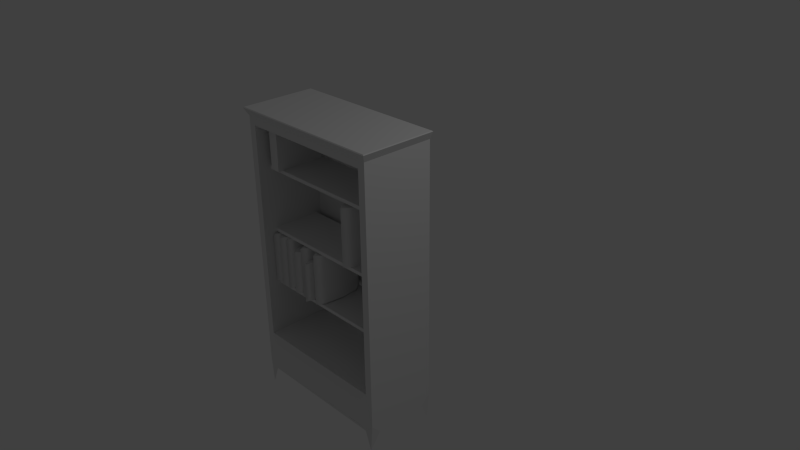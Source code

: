 # Source: bookshelf.blend  (saved by Blender 2.75.0; exported with 4.5.12 LTS)
import bpy
from mathutils import Matrix  # noqa: F401  (used for matrix-valued properties, if any)

bpy.ops.wm.read_factory_settings(use_empty=True)
scene = bpy.context.scene
scene.name = 'Scene'

# ---- collections
col_collection_1 = bpy.data.collections.new('Collection 1'); scene.collection.children.link(col_collection_1)

# ---- materials (node trees are filled in below, after node groups)
mat_bluteal = bpy.data.materials.new('bluteal')
mat_bluteal.alpha_threshold = 0.0
mat_bluteal.use_transparent_shadow = False
mat_bluteal.roughness = 0.5
mat_navy_blue = bpy.data.materials.new('navy_blue')
mat_navy_blue.alpha_threshold = 0.0
mat_navy_blue.use_transparent_shadow = False
mat_navy_blue.roughness = 0.5
mat_brownlips = bpy.data.materials.new('brownlips')
mat_brownlips.alpha_threshold = 0.0
mat_brownlips.use_transparent_shadow = False
mat_brownlips.roughness = 0.5
mat_emerald = bpy.data.materials.new('emerald')
mat_emerald.alpha_threshold = 0.0
mat_emerald.use_transparent_shadow = False
mat_emerald.roughness = 0.5
mat_bone = bpy.data.materials.new('bone')
mat_bone.alpha_threshold = 0.0
mat_bone.use_transparent_shadow = False
mat_bone.roughness = 0.5
mat_sapphire = bpy.data.materials.new('sapphire')
mat_sapphire.alpha_threshold = 0.0
mat_sapphire.use_transparent_shadow = False
mat_sapphire.roughness = 0.5
mat_tan = bpy.data.materials.new('tan')
mat_tan.alpha_threshold = 0.0
mat_tan.use_transparent_shadow = False
mat_tan.roughness = 0.5
mat_lime = bpy.data.materials.new('lime')
mat_lime.alpha_threshold = 0.0
mat_lime.use_transparent_shadow = False
mat_lime.roughness = 0.5
mat_bronze = bpy.data.materials.new('bronze')
mat_bronze.alpha_threshold = 0.0
mat_bronze.use_transparent_shadow = False
mat_bronze.roughness = 0.5
mat_ruby = bpy.data.materials.new('ruby')
mat_ruby.alpha_threshold = 0.0
mat_ruby.use_transparent_shadow = False
mat_ruby.roughness = 0.5

# ---- material node trees

# ---- world
world_world = bpy.data.worlds.new('World'); scene.world = world_world
world_world.color = (0.05088, 0.05088, 0.05088)
world_world.use_sun_shadow = False
world_world.sun_shadow_jitter_overblur = 0.0
world_world.cycles.sampling_method = 'MANUAL'
world_world.cycles.sample_map_resolution = 256

# ---- cameras
cam_camera = bpy.data.cameras.new('Camera')
cam_camera.clip_end = 100.0
cam_camera.lens = 35.0
cam_camera.sensor_width = 32.0
cam_camera.sensor_height = 18.0
cam_camera.ortho_scale = 7.314
cam_camera.dof.focus_distance = 0.0
cam_camera.dof.aperture_fstop = 128.0

# ---- lights
light_lamp = bpy.data.lights.new('Lamp', 'POINT')
light_lamp.transmission_factor = 0.0
light_lamp.cutoff_distance = 30.0
light_lamp.energy = 100.0
light_lamp.shadow_buffer_clip_start = 1.001
light_lamp.shadow_soft_size = 0.1
light_lamp.shadow_maximum_resolution = 0.006
light_lamp.use_absolute_resolution = True
light_lamp.cycles.use_multiple_importance_sampling = False

# ---- meshes
me_cylinder_3_1 = bpy.data.meshes.new('Cylinder_3_1')
me_cylinder_3_1.from_pydata([(-0.8271, -0.3861, 0.3233), (-0.8124, -0.3861, 0.5724), (-0.8626, -0.3861, 0.5724), (-0.8626, -0.3861, 0.2201), (-0.8982, -0.3861, 0.3233), (-0.9129, -0.3861, 0.5724), (-0.8982, -0.3861, 0.8216), (-0.8626, -0.3861, 0.9247), (-0.8271, -0.3861, 0.8216), (-0.8124, 0.2965, 0.5724), (-0.8271, 0.2965, 0.3233), (-0.8626, 0.2965, 0.2201), (-0.8982, 0.2965, 0.3233), (-0.9129, 0.2965, 0.5724), (-0.8982, 0.2965, 0.8216), (-0.8626, 0.2965, 0.9247), (-0.8271, 0.2965, 0.8216), (-0.8626, 0.2965, 0.5724)], [], [(0, 1, 2), (3, 0, 2), (4, 3, 2), (5, 4, 2), (6, 5, 2), (7, 6, 2), (8, 7, 2), (1, 8, 2), (9, 1, 0), (10, 0, 3), (11, 3, 4), (12, 4, 5), (13, 5, 6), (14, 6, 7), (15, 7, 8), (16, 8, 1), (9, 0, 10), (10, 3, 11), (11, 4, 12), (12, 5, 13), (13, 6, 14), (14, 7, 15), (15, 8, 16), (16, 1, 9), (17, 9, 10), (17, 10, 11), (17, 11, 12), (17, 12, 13), (17, 13, 14), (17, 14, 15), (17, 15, 16), (17, 16, 9)])
me_cylinder_3_1.polygons.foreach_set('use_smooth', [True] * 32)
_k = set([(0, 1), (0, 3), (1, 8), (3, 4), (4, 5), (5, 6), (6, 7), (7, 8), (9, 10), (9, 16), (10, 11), (11, 12), (12, 13), (13, 14), (14, 15), (15, 16)])
me_cylinder_3_1.attributes.new('sharp_edge', 'BOOLEAN', 'EDGE').data.foreach_set('value', [ (min(e.vertices), max(e.vertices)) in _k for e in me_cylinder_3_1.edges])
me_cylinder_3_1.materials.append(mat_bluteal)
me_cylinder_3_1.use_remesh_preserve_volume = False
me_cylinder_3_1.use_remesh_preserve_attributes = False
me_cylinder_3_1.use_mirror_vertex_groups = False
me_cylinder_3_1.update()
me_cylinder_3_1.normals_split_custom_set([tuple(v) for v in zip(*[iter([0.0, -1.0, 0.0, 0.0, -1.0, 0.0, 0.0, -1.0, 3.382e-08, 0.0, -1.0, 0.0, 0.0, -1.0, 0.0, 0.0, -1.0, 3.382e-08, 0.0, -1.0, 1.041e-08, 0.0, -1.0, 0.0, 0.0, -1.0, 3.382e-08, 0.0, -1.0, 7.435e-08, 0.0, -1.0, 1.041e-08, 0.0, -1.0, 3.382e-08, 0.0, -1.0, 0.0, 0.0, -1.0, 7.435e-08, 0.0, -1.0, 3.382e-08, 0.0, -1.0, 0.0, 0.0, -1.0, 0.0, 0.0, -1.0, 3.382e-08, 0.0, -1.0, 0.0, 0.0, -1.0, 0.0, 0.0, -1.0, 3.382e-08, 0.0, -1.0, 0.0, 0.0, -1.0, 0.0, 0.0, -1.0, 3.382e-08, 1.0, 0.0, 3.873e-07, 1.0, 0.0, -2.742e-06, 0.981, 0.0, -0.1942, 0.981, 0.0, -0.1942, 0.981, 0.0, -0.1942, -1.212e-05, 0.0, -1.0, 1.212e-05, 0.0, -1.0, -1.212e-05, 0.0, -1.0, -0.981, 0.0, -0.1942, -0.981, 0.0, -0.1942, -0.981, 0.0, -0.1942, -1.0, 0.0, 3.825e-07, -1.0, 0.0, -2.732e-06, -1.0, 0.0, 3.825e-07, -0.981, 0.0, 0.1942, -0.981, 0.0, 0.1942, -0.981, 0.0, 0.1942, 1.212e-05, 0.0, 1.0, -1.212e-05, 0.0, 1.0, 1.212e-05, 0.0, 1.0, 0.981, 0.0, 0.1942, 0.981, 0.0, 0.1942, 0.981, 0.0, 0.1942, 1.0, 0.0, -2.742e-06, 1.0, 0.0, 3.873e-07, 0.981, 0.0, -0.1942, 0.981, 0.0, -0.1942, 0.981, 0.0, -0.1942, -1.212e-05, 0.0, -1.0, 1.212e-05, 0.0, -1.0, 1.212e-05, 0.0, -1.0, -0.981, 0.0, -0.1942, -0.981, 0.0, -0.1942, -0.981, 0.0, -0.1942, -1.0, 0.0, 3.825e-07, -1.0, 0.0, -2.732e-06, -1.0, 0.0, -2.732e-06, -0.981, 0.0, 0.1942, -0.981, 0.0, 0.1942, -0.981, 0.0, 0.1942, 1.212e-05, 0.0, 1.0, -1.212e-05, 0.0, 1.0, -1.212e-05, 0.0, 1.0, 0.981, 0.0, 0.1942, 0.981, 0.0, 0.1942, 0.981, 0.0, 0.1942, 1.0, 0.0, -2.742e-06, 1.0, 0.0, 3.873e-07, 0.0, 1.0, -6.57e-13, 0.0, 1.0, 0.0, 0.0, 1.0, 0.0, 0.0, 1.0, -6.57e-13, 0.0, 1.0, 0.0, 0.0, 1.0, 0.0, 0.0, 1.0, -6.57e-13, 0.0, 1.0, 0.0, 0.0, 1.0, -5.203e-09, 0.0, 1.0, -6.57e-13, 0.0, 1.0, -5.203e-09, 0.0, 1.0, -1.535e-12, 0.0, 1.0, -6.57e-13, 0.0, 1.0, -1.535e-12, 0.0, 1.0, 5.203e-09, 0.0, 1.0, -6.57e-13, 0.0, 1.0, 5.203e-09, 0.0, 1.0, 0.0, 0.0, 1.0, -6.57e-13, 0.0, 1.0, 0.0, 0.0, 1.0, 0.0, 0.0, 1.0, -6.57e-13, 0.0, 1.0, 0.0, 0.0, 1.0, 0.0])] * 3)])
me_cylinder_3_4 = bpy.data.meshes.new('Cylinder_3_4')
me_cylinder_3_4.from_pydata([(-0.4017, -0.3899, 0.3233), (-0.378, -0.3899, 0.5724), (-0.4592, -0.3899, 0.5724), (-0.4592, -0.3899, 0.2201), (-0.5166, -0.3899, 0.3233), (-0.5404, -0.3899, 0.5724), (-0.5166, -0.3899, 0.8216), (-0.4592, -0.3899, 0.9247), (-0.4017, -0.3899, 0.8216), (-0.378, 0.1898, 0.5724), (-0.4017, 0.1898, 0.3233), (-0.4592, 0.1898, 0.2201), (-0.5166, 0.1898, 0.3233), (-0.5404, 0.1898, 0.5724), (-0.5166, 0.1898, 0.8216), (-0.4592, 0.1898, 0.9247), (-0.4017, 0.1898, 0.8216), (-0.4592, 0.1898, 0.5724)], [], [(0, 1, 2), (3, 0, 2), (4, 3, 2), (5, 4, 2), (6, 5, 2), (7, 6, 2), (8, 7, 2), (1, 8, 2), (9, 1, 0), (10, 0, 3), (11, 3, 4), (12, 4, 5), (13, 5, 6), (14, 6, 7), (15, 7, 8), (16, 8, 1), (9, 0, 10), (10, 3, 11), (11, 4, 12), (12, 5, 13), (13, 6, 14), (14, 7, 15), (15, 8, 16), (16, 1, 9), (17, 9, 10), (17, 10, 11), (17, 11, 12), (17, 12, 13), (17, 13, 14), (17, 14, 15), (17, 15, 16), (17, 16, 9)])
me_cylinder_3_4.polygons.foreach_set('use_smooth', [True] * 32)
_k = set([(0, 1), (0, 3), (1, 8), (3, 4), (4, 5), (5, 6), (6, 7), (7, 8), (9, 10), (9, 16), (10, 11), (11, 12), (12, 13), (13, 14), (14, 15), (15, 16)])
me_cylinder_3_4.attributes.new('sharp_edge', 'BOOLEAN', 'EDGE').data.foreach_set('value', [ (min(e.vertices), max(e.vertices)) in _k for e in me_cylinder_3_4.edges])
me_cylinder_3_4.materials.append(mat_navy_blue)
me_cylinder_3_4.use_remesh_preserve_volume = False
me_cylinder_3_4.use_remesh_preserve_attributes = False
me_cylinder_3_4.use_mirror_vertex_groups = False
me_cylinder_3_4.update()
me_cylinder_3_4.normals_split_custom_set([tuple(v) for v in zip(*[iter([0.0, -1.0, 0.0, 0.0, -1.0, 0.0, 0.0, -1.0, 0.0, 0.0, -1.0, 0.0, 0.0, -1.0, 0.0, 0.0, -1.0, 0.0, 0.0, -1.0, 0.0, 0.0, -1.0, 0.0, 0.0, -1.0, 0.0, 0.0, -1.0, 0.0, 0.0, -1.0, 0.0, 0.0, -1.0, 0.0, 0.0, -1.0, 0.0, 0.0, -1.0, 0.0, 0.0, -1.0, 0.0, 0.0, -1.0, 0.0, 0.0, -1.0, 0.0, 0.0, -1.0, 0.0, 0.0, -1.0, 0.0, 0.0, -1.0, 0.0, 0.0, -1.0, 0.0, 0.0, -1.0, 0.0, 0.0, -1.0, 0.0, 0.0, -1.0, 0.0, 1.0, 0.0, 2.764e-07, 1.0, 0.0, -4.105e-06, 0.9549, 0.0, -0.297, 0.9549, 0.0, -0.2969, 0.9549, 0.0, -0.297, 1.522e-05, 0.0, -1.0, 5.915e-05, 0.0, -1.0, 1.522e-05, 0.0, -1.0, -0.9549, 0.0, -0.297, -0.9549, 0.0, -0.297, -0.9549, 0.0, -0.297, -1.0, 0.0, 2.835e-07, -1.0, 0.0, -4.103e-06, -1.0, 0.0, 2.835e-07, -0.9549, 0.0, 0.297, -0.9549, 0.0, 0.297, -0.9549, 0.0, 0.297, 5.931e-05, 0.0, 1.0, 1.506e-05, 0.0, 1.0, 5.931e-05, 0.0, 1.0, 0.9549, 0.0, 0.2969, 0.9549, 0.0, 0.297, 0.9549, 0.0, 0.2969, 1.0, 0.0, -4.105e-06, 1.0, 0.0, 2.764e-07, 0.9549, 0.0, -0.297, 0.9549, 0.0, -0.2969, 0.9549, 0.0, -0.2969, 1.522e-05, 0.0, -1.0, 5.915e-05, 0.0, -1.0, 5.915e-05, 0.0, -1.0, -0.9549, 0.0, -0.297, -0.9549, 0.0, -0.297, -0.9549, 0.0, -0.297, -1.0, 0.0, 2.835e-07, -1.0, 0.0, -4.103e-06, -1.0, 0.0, -4.103e-06, -0.9549, 0.0, 0.297, -0.9549, 0.0, 0.297, -0.9549, 0.0, 0.297, 5.931e-05, 0.0, 1.0, 1.506e-05, 0.0, 1.0, 1.506e-05, 0.0, 1.0, 0.9549, 0.0, 0.2969, 0.9549, 0.0, 0.297, 0.9549, 0.0, 0.297, 1.0, 0.0, -4.105e-06, 1.0, 0.0, 2.764e-07, 0.0, 1.0, -9.805e-13, 0.0, 1.0, -8.571e-13, 0.0, 1.0, -5.427e-09, 0.0, 1.0, -9.805e-13, 0.0, 1.0, -5.427e-09, 0.0, 1.0, 0.0, 0.0, 1.0, -9.805e-13, 0.0, 1.0, 0.0, 0.0, 1.0, -1.085e-08, 0.0, 1.0, -9.805e-13, 0.0, 1.0, -1.085e-08, 0.0, 1.0, -1.714e-12, 0.0, 1.0, -9.805e-13, 0.0, 1.0, -1.714e-12, 0.0, 1.0, 1.085e-08, 0.0, 1.0, -9.805e-13, 0.0, 1.0, 1.085e-08, 0.0, 1.0, 0.0, 0.0, 1.0, -9.805e-13, 0.0, 1.0, 0.0, 0.0, 1.0, 5.426e-09, 0.0, 1.0, -9.805e-13, 0.0, 1.0, 5.426e-09, 0.0, 1.0, -8.571e-13])] * 3)])
me_cube_1 = bpy.data.meshes.new('Cube_1')
me_cube_1.from_pydata([(1.115, 1.994, 1.075), (1.115, 1.994, 0.07424), (-1.035, 1.994, 1.075), (-0.995, 1.884, 0.065), (1.075, 1.884, 0.065), (1.075, -1.588, 0.065), (1.022, -1.64, 0.065), (-0.8725, -1.71, 0.065), (0.9525, -1.71, 0.065), (1.075, -1.71, 0.1875), (1.075, -1.71, 0.9125), (0.9916, -1.71, 0.9959), (-0.9116, -1.71, 0.1041), (-0.995, -1.71, 0.9125), (-0.995, -1.71, 0.1875), (0.9525, -1.71, 1.035), (-0.8725, -1.71, 1.035), (-0.995, -1.588, 0.065), (1.075, -1.62, 1.003), (1.075, 1.884, 1.035), (1.075, -1.588, 1.035), (-0.995, -1.588, 1.035), (-0.995, 1.884, 1.035), (-0.995, -1.62, 0.09711), (0.975, -1.15, 0.135), (0.975, 1.784, 0.135), (-0.895, -1.15, 0.135), (-0.895, 1.784, 0.135), (-1.035, 1.994, 0.07424), (-0.8311, -1.61, 1.085), (0.9111, -1.61, 1.085), (0.9089, -1.612, 1.085), (-0.8113, -1.25, 1.085), (-0.8688, -1.572, 1.085), (0.9488, -1.572, 1.085), (0.8913, -1.25, 1.085), (-0.9905, -1.592, 1.035), (-0.895, 1.784, 1.035), (-0.9764, -1.606, 1.035), (-0.895, -1.15, 1.035), (0.975, -1.15, 1.035), (1.056, -1.606, 1.035), (0.975, 1.784, 1.035), (-0.9619, -1.964, 1.036), (1.042, -1.964, 1.036), (0.9796, -1.683, 1.035), (1.042, -1.964, 0.06727), (-0.9619, -1.964, 0.06727), (-1.045, 1.984, 1.085), (1.125, 1.984, 1.085), (-1.045, 1.984, 0.06424), (1.125, 1.984, 0.06424)], [], [(0, 1, 2), (3, 4, 5), (3, 5, 6), (7, 8, 9), (9, 10, 11), (11, 12, 7), (7, 9, 11), (13, 14, 12), (12, 11, 15), (15, 16, 13), (13, 12, 15), (17, 3, 6), (6, 8, 7), (17, 6, 7), (5, 4, 18), (18, 10, 9), (5, 18, 9), (4, 19, 20), (4, 20, 18), (21, 22, 23), (23, 14, 13), (21, 23, 13), (22, 3, 17), (22, 17, 23), (24, 25, 26), (25, 27, 26), (1, 28, 2), (29, 30, 31), (31, 32, 33), (29, 31, 33), (32, 31, 34), (32, 34, 35), (22, 21, 36), (22, 36, 37), (37, 36, 38), (37, 38, 39), (20, 19, 40), (20, 40, 41), (40, 19, 42), (19, 22, 42), (42, 22, 37), (39, 40, 26), (26, 40, 24), (37, 39, 27), (27, 39, 26), (40, 42, 24), (24, 42, 25), (42, 37, 25), (25, 37, 27), (16, 38, 43), (13, 16, 43), (21, 13, 43), (36, 21, 43), (38, 36, 43), (10, 18, 44), (11, 10, 44), (15, 11, 44), (45, 15, 44), (41, 45, 44), (20, 41, 44), (18, 20, 44), (5, 9, 46), (6, 5, 46), (8, 6, 46), (9, 8, 46), (17, 7, 47), (7, 12, 47), (12, 14, 47), (14, 23, 47), (23, 17, 47), (22, 19, 48), (48, 19, 49), (3, 22, 50), (50, 22, 48), (19, 4, 49), (49, 4, 51), (4, 3, 51), (51, 3, 50), (48, 49, 2), (2, 49, 0), (50, 48, 28), (28, 48, 2), (49, 51, 0), (0, 51, 1), (51, 50, 1), (1, 50, 28), (16, 15, 29), (29, 15, 30), (38, 16, 33), (33, 16, 29), (39, 38, 32), (32, 38, 33), (15, 45, 30), (30, 45, 31), (45, 41, 31), (31, 41, 34), (41, 40, 34), (34, 40, 35), (40, 39, 35), (35, 39, 32)])
me_cube_1.polygons.foreach_set('use_smooth', [True] * 100)
_k = set([(0, 1), (0, 2), (0, 49), (1, 28), (1, 51), (2, 28), (2, 48), (3, 4), (3, 17), (3, 22), (3, 50), (4, 5), (4, 19), (4, 51), (5, 6), (5, 9), (5, 46), (6, 8), (7, 8), (7, 12), (7, 17), (7, 47), (8, 9), (8, 46), (9, 10), (9, 46), (10, 11), (10, 18), (10, 44), (11, 15), (12, 14), (13, 14), (13, 16), (13, 21), (13, 43), (14, 23), (14, 47), (15, 16), (15, 30), (15, 44), (15, 45), (16, 29), (16, 38), (16, 43), (17, 23), (17, 47), (18, 20), (19, 20), (19, 22), (19, 49), (20, 41), (20, 44), (21, 22), (21, 36), (21, 43), (22, 48), (24, 25), (24, 26), (24, 40), (25, 27), (25, 42), (26, 27), (26, 39), (27, 37), (28, 50), (29, 30), (29, 31), (29, 33), (30, 31), (30, 45), (31, 34), (31, 45), (32, 33), (32, 35), (32, 39), (33, 38), (34, 35), (34, 41), (35, 40), (36, 38), (37, 39), (37, 42), (38, 39), (39, 40), (40, 41), (40, 42), (41, 45), (48, 49), (48, 50), (49, 51), (50, 51)])
me_cube_1.attributes.new('sharp_edge', 'BOOLEAN', 'EDGE').data.foreach_set('value', [ (min(e.vertices), max(e.vertices)) in _k for e in me_cube_1.edges])
me_cube_1.materials.append(mat_brownlips)
me_cube_1.use_remesh_preserve_volume = False
me_cube_1.use_remesh_preserve_attributes = False
me_cube_1.use_mirror_vertex_groups = False
me_cube_1.update()
me_cube_1.normals_split_custom_set([tuple(v) for v in zip(*[iter([0.0, 1.0, 0.0, 0.0, 1.0, 0.0, 0.0, 1.0, 0.0, 3.612e-11, 0.0, -1.0, 0.0, 0.0, -1.0, 2.456e-09, 0.0, -1.0, 3.612e-11, 0.0, -1.0, 2.456e-09, 0.0, -1.0, 1.245e-09, 0.0, -1.0, 0.0, -1.0, 9.759e-07, 0.0, -1.0, -4e-07, 0.0, -1.0, -1.227e-07, 0.0, -1.0, -1.227e-07, 0.0, -1.0, 0.0, 0.0, -1.0, 2.754e-07, 0.0, -1.0, 2.754e-07, 0.0, -1.0, 4.837e-07, 0.0, -1.0, 9.759e-07, 0.0, -1.0, 9.759e-07, 0.0, -1.0, -1.227e-07, 0.0, -1.0, 2.754e-07, 0.0, -1.0, 1.227e-07, 0.0, -1.0, 0.0, 0.0, -1.0, 4.837e-07, 0.0, -1.0, 4.837e-07, 0.0, -1.0, 2.754e-07, 0.0, -1.0, 5.587e-07, 0.0, -1.0, 5.587e-07, 0.0, -1.0, 4e-07, 0.0, -1.0, 1.227e-07, 0.0, -1.0, 1.227e-07, 0.0, -1.0, 4.837e-07, 0.0, -1.0, 5.587e-07, -1.247e-09, 0.0, -1.0, 3.612e-11, 0.0, -1.0, 1.245e-09, 0.0, -1.0, 1.245e-09, 0.0, -1.0, 0.0, 0.0, -1.0, -3.811e-09, 0.0, -1.0, -1.247e-09, 0.0, -1.0, 1.245e-09, 0.0, -1.0, -3.811e-09, 0.0, -1.0, 1.0, 0.0, 0.0, 1.0, -1.452e-09, 0.0, 1.0, -6.966e-08, 0.0, 1.0, -6.966e-08, 0.0, 1.0, 0.0, 0.0, 1.0, 0.0, 0.0, 1.0, 0.0, 0.0, 1.0, -6.966e-08, 0.0, 1.0, 0.0, 0.0, 1.0, -1.452e-09, 0.0, 1.0, 0.0, 0.0, 1.0, -1.848e-07, 0.0, 1.0, -1.452e-09, 0.0, 1.0, -1.848e-07, 0.0, 1.0, -6.966e-08, 0.0, -1.0, 6.852e-07, 0.0, -1.0, -6.169e-09, 0.0, -1.0, -5.881e-07, 0.0, -1.0, -5.881e-07, 0.0, -1.0, -1.819e-06, 0.0, -1.0, 1.963e-06, 0.0, -1.0, 6.852e-07, 0.0, -1.0, -5.881e-07, 0.0, -1.0, 1.963e-06, 0.0, -1.0, -6.169e-09, 0.0, -1.0, 0.0, 0.0, -1.0, -7.855e-07, 0.0, -1.0, -6.169e-09, 0.0, -1.0, -7.855e-07, 0.0, -1.0, -5.881e-07, 0.0, 0.0, 0.0, 1.0, 0.0, 0.0, 1.0, 0.0, 0.0, 1.0, 0.0, 0.0, 1.0, 0.0, 0.0, 1.0, 0.0, 0.0, 1.0, 0.0, 1.0, 0.0, 0.0, 1.0, 0.0, 0.0, 1.0, 0.0, 0.0, 0.0, -1.0, 0.0, 0.0, -1.0, 0.0, 0.0, -1.0, 1.636e-07, 0.0, 1.0, 2.71e-09, 0.0, 1.0, 0.0, 0.0, 1.0, 0.0, 0.0, 1.0, 1.636e-07, 0.0, 1.0, 0.0, 0.0, 1.0, 2.71e-09, 0.0, 1.0, 1.636e-07, 0.0, 1.0, 7.952e-08, 0.0, 1.0, 2.71e-09, 0.0, 1.0, 7.952e-08, 0.0, 1.0, 0.0, 0.0, 1.0, -6.564e-07, 0.0, 1.0, 3.567e-05, 0.0, 1.0, 5.2e-06, 0.0, 1.0, -6.564e-07, 0.0, 1.0, 5.2e-06, 0.0, 1.0, -6.857e-07, 0.0, 1.0, -6.857e-07, 0.0, 1.0, 5.2e-06, 0.0, 1.0, -4.282e-06, 0.0, 1.0, -6.857e-07, 0.0, 1.0, -4.282e-06, 0.0, 1.0, -4.989e-07, 0.0, 1.0, 0.0, 0.0, 1.0, 4.38e-07, 0.0, 1.0, 1.016e-08, 0.0, 1.0, 0.0, 0.0, 1.0, 1.016e-08, 0.0, 1.0, 0.0, 0.0, 1.0, 1.016e-08, 0.0, 1.0, 4.38e-07, 0.0, 1.0, 4.571e-07, 0.0, 1.0, 4.38e-07, 0.0, 1.0, -6.564e-07, 0.0, 1.0, 4.571e-07, 0.0, 1.0, 4.571e-07, 0.0, 1.0, -6.564e-07, 0.0, 1.0, -6.857e-07, 0.0, 1.0, 0.0, 1.0, 0.0, 0.0, 1.0, 0.0, 0.0, 1.0, 0.0, 0.0, 1.0, 0.0, 0.0, 1.0, 0.0, 0.0, 1.0, 0.0, 1.0, 0.0, 0.0, 1.0, 0.0, 0.0, 1.0, 0.0, 0.0, 1.0, 0.0, 0.0, 1.0, 0.0, 0.0, 1.0, 0.0, 0.0, -1.0, 0.0, 0.0, -1.0, 0.0, 0.0, -1.0, 0.0, 0.0, -1.0, 0.0, 0.0, -1.0, 0.0, 0.0, -1.0, 0.0, 0.0, 0.0, -1.0, 0.0, 0.0, -1.0, 0.0, 0.0, -1.0, 0.0, 0.0, -1.0, 0.0, 0.0, -1.0, 0.0, 0.0, -1.0, 0.0, 0.003645, 0.003646, 1.0, 0.003645, 0.003646, 1.0, 0.003645, 0.003646, 1.0, 0.6856, -0.245, -0.6856, 0.6856, -0.245, -0.6856, 0.6856, -0.245, -0.6856, -0.9924, -0.0871, 0.0871, -0.9924, -0.0871, 0.0871, -0.9924, -0.0871, 0.0871, 0.00364, 0.003645, 1.0, 0.003639, 0.003645, 1.0, 0.003645, 0.003646, 1.0, 0.003645, 0.003646, 1.0, 0.00364, 0.003645, 1.0, 0.003645, 0.003646, 1.0, 0.9924, -0.0871, 0.08711, 0.9924, -0.0871, 0.08709, 0.9924, -0.0871, 0.0871, -0.6856, -0.2451, -0.6855, -0.6855, -0.2451, -0.6856, -0.6855, -0.2451, -0.6855, -0.6856, -0.2451, -0.6855, -0.6856, -0.2451, -0.6855, -0.6855, -0.2451, -0.6855, -0.003645, 0.003646, 1.0, -0.003643, 0.003645, 1.0, -0.003645, 0.003646, 1.0, -0.003644, 0.003646, 1.0, -0.003645, 0.003646, 1.0, -0.003645, 0.003646, 1.0, -0.003643, 0.003646, 1.0, -0.003644, 0.003646, 1.0, -0.003645, 0.003646, 1.0, 0.9924, -0.0871, 0.08709, 0.9924, -0.0871, 0.08708, 0.9924, -0.0871, 0.0871, 0.9922, -0.08791, -0.08791, 0.9922, -0.08791, -0.08791, 0.9922, -0.08791, -0.08791, 0.00662, -0.00662, -1.0, 0.006619, -0.00662, -1.0, 0.00662, -0.00662, -1.0, 0.006621, -0.00662, -1.0, 0.00662, -0.00662, -1.0, 0.00662, -0.00662, -1.0, -0.6871, -0.2361, 0.6871, -0.6871, -0.2361, 0.6871, -0.6871, -0.2361, 0.6871, -0.00662, -0.00662, -1.0, -0.00662, -0.00662, -1.0, -0.00662, -0.00662, -1.0, 0.6872, -0.2361, 0.687, 0.6871, -0.2361, 0.6871, 0.6871, -0.2361, 0.6871, 0.6871, -0.2361, 0.6871, 0.6871, -0.2361, 0.6872, 0.6871, -0.2361, 0.6871, -0.9922, -0.08791, -0.08792, -0.9922, -0.08791, -0.08789, -0.9922, -0.08791, -0.08791, -0.9922, -0.08791, -0.08789, -0.9922, -0.08791, -0.08788, -0.9922, -0.08791, -0.08791, 0.0, -0.4472, 0.8944, 0.0, -0.4472, 0.8944, 0.0, -0.4472, 0.8944, 0.0, -0.4472, 0.8944, 0.0, -0.4472, 0.8944, 0.0, -0.4472, 0.8944, -0.8944, -0.4472, 0.0, -0.8944, -0.4472, 0.0, -0.8944, -0.4472, 0.0, -0.8944, -0.4472, 0.0, -0.8944, -0.4472, 0.0, -0.8944, -0.4472, 0.0, 0.8944, -0.4472, 0.0, 0.8944, -0.4472, 0.0, 0.8944, -0.4472, 0.0, 0.8944, -0.4472, 0.0, 0.8944, -0.4472, 0.0, 0.8944, -0.4472, 0.0, 0.0, -0.0076, -1.0, 0.0, -0.0076, -1.0, 0.0, -0.0076, -1.0, 0.0, -0.0076, -1.0, 0.0, -0.0076, -1.0, 0.0, -0.0076, -1.0, 0.0, 0.7071, 0.7071, 0.0, 0.7071, 0.7071, 0.0, 0.7071, 0.7071, 0.0, 0.7071, 0.7071, 0.0, 0.7071, 0.7071, 0.0, 0.7071, 0.7071, -0.7071, 0.7071, 0.0, -0.7071, 0.7071, 0.0, -0.7071, 0.7071, 0.0, -0.7071, 0.7071, 0.0, -0.7071, 0.7071, 0.0, -0.7071, 0.7071, 0.0, 0.7071, 0.7071, 0.0, 0.7071, 0.7071, 0.0, 0.7071, 0.7071, 0.0, 0.7071, 0.7071, 0.0, 0.7071, 0.7071, 0.0, 0.7071, 0.7071, 0.0, 0.0, 0.7071, -0.7071, 0.0, 0.7071, -0.7071, 0.0, 0.7071, -0.7071, 0.0, 0.7071, -0.7071, 0.0, 0.7071, -0.7071, 0.0, 0.7071, -0.7071, 0.0, -0.4472, 0.8944, 0.0, -0.4472, 0.8944, 0.0, -0.4472, 0.8944, 0.0, -0.4472, 0.8944, 0.0, -0.4472, 0.8944, 0.0, -0.4472, 0.8944, -0.3163, -0.3162, 0.8944, -0.3162, -0.3162, 0.8944, -0.3162, -0.3162, 0.8944, -0.3162, -0.3162, 0.8944, -0.3162, -0.3162, 0.8944, -0.3162, -0.3162, 0.8944, -0.4403, 0.07862, 0.8944, -0.4403, 0.07862, 0.8944, -0.4403, 0.07862, 0.8944, -0.4403, 0.07862, 0.8944, -0.4403, 0.07862, 0.8944, -0.4403, 0.07862, 0.8944, 0.3163, -0.3162, 0.8944, 0.3163, -0.3162, 0.8944, 0.3163, -0.3162, 0.8944, -0.3162, 0.3162, -0.8944, -0.3162, 0.3162, -0.8944, -0.3162, 0.3162, -0.8944, 0.3162, -0.3162, 0.8944, 0.3162, -0.3163, 0.8944, 0.3162, -0.3163, 0.8944, 0.3162, -0.3163, 0.8944, 0.3162, -0.3163, 0.8944, 0.3162, -0.3163, 0.8944, 0.4403, 0.07862, 0.8944, 0.4403, 0.07862, 0.8944, 0.4403, 0.07862, 0.8944, 0.4403, 0.07862, 0.8944, 0.4403, 0.07862, 0.8944, 0.4403, 0.07862, 0.8944, 0.0, 0.4472, 0.8944, 0.0, 0.4472, 0.8944, 0.0, 0.4472, 0.8944, 0.0, 0.4472, 0.8944, 0.0, 0.4472, 0.8944, 0.0, 0.4472, 0.8944])] * 3)])
me_cube_5 = bpy.data.meshes.new('Cube_5')
me_cube_5.from_pydata([(-0.6583, 1.216, 0.9117), (-0.7987, 1.216, 0.9117), (-0.7286, 1.216, 0.5753), (-0.6583, 1.216, 0.2388), (-0.7987, 1.216, 0.2388), (-0.6583, 1.545, 0.5753), (-0.6583, 1.874, 0.2388), (-0.6583, 1.874, 0.9117), (-0.7286, 1.545, 0.9117), (-0.7987, 1.874, 0.9117), (-0.7987, 1.545, 0.5753), (-0.7987, 1.874, 0.2388), (-0.7286, 1.874, 0.5753), (-0.7286, 1.545, 0.2388)], [], [(0, 1, 2), (3, 0, 2), (4, 3, 2), (1, 4, 2), (0, 3, 5), (3, 6, 5), (6, 7, 5), (7, 0, 5), (1, 0, 8), (0, 7, 8), (7, 9, 8), (9, 1, 8), (4, 1, 10), (1, 9, 10), (9, 11, 10), (11, 4, 10), (9, 7, 12), (7, 6, 12), (6, 11, 12), (11, 9, 12), (3, 4, 13), (4, 11, 13), (11, 6, 13), (6, 3, 13)])
me_cube_5.polygons.foreach_set('use_smooth', [True] * 24)
_k = set([(0, 1), (0, 3), (0, 7), (1, 4), (1, 9), (3, 4), (3, 6), (4, 11), (6, 7), (6, 11), (7, 9), (9, 11)])
me_cube_5.attributes.new('sharp_edge', 'BOOLEAN', 'EDGE').data.foreach_set('value', [ (min(e.vertices), max(e.vertices)) in _k for e in me_cube_5.edges])
me_cube_5.materials.append(mat_emerald)
me_cube_5.use_remesh_preserve_volume = False
me_cube_5.use_remesh_preserve_attributes = False
me_cube_5.use_mirror_vertex_groups = False
me_cube_5.update()
me_cube_5.normals_split_custom_set([tuple(v) for v in zip(*[iter([0.0, -1.0, 0.0, 0.0, -1.0, 0.0, 0.0, -1.0, 0.0, 0.0, -1.0, 0.0, 0.0, -1.0, 0.0, 0.0, -1.0, 0.0, 0.0, -1.0, 0.0, 0.0, -1.0, 0.0, 0.0, -1.0, 0.0, 0.0, -1.0, 0.0, 0.0, -1.0, 0.0, 0.0, -1.0, 0.0, 1.0, 6.634e-08, 0.0, 1.0, 6.634e-08, 0.0, 1.0, 0.0, 0.0, 1.0, 6.634e-08, 0.0, 1.0, -6.634e-08, 0.0, 1.0, 0.0, 0.0, 1.0, -6.634e-08, 0.0, 1.0, -6.634e-08, 0.0, 1.0, 0.0, 0.0, 1.0, -6.634e-08, 0.0, 1.0, 6.634e-08, 0.0, 1.0, 0.0, 0.0, 0.0, 0.0, 1.0, 0.0, 0.0, 1.0, 0.0, 0.0, 1.0, 0.0, 0.0, 1.0, 0.0, 0.0, 1.0, 0.0, 0.0, 1.0, 0.0, 0.0, 1.0, 0.0, 0.0, 1.0, 0.0, 0.0, 1.0, 0.0, 0.0, 1.0, 0.0, 0.0, 1.0, 0.0, 0.0, 1.0, -1.0, 0.0, 0.0, -1.0, 0.0, 0.0, -1.0, 0.0, 0.0, -1.0, 0.0, 0.0, -1.0, 0.0, 0.0, -1.0, 0.0, 0.0, -1.0, 0.0, 0.0, -1.0, 0.0, 0.0, -1.0, 0.0, 0.0, -1.0, 0.0, 0.0, -1.0, 0.0, 0.0, -1.0, 0.0, 0.0, 0.0, 1.0, 5.483e-07, 0.0, 1.0, 5.483e-07, 0.0, 1.0, 4.976e-14, 0.0, 1.0, 5.483e-07, 0.0, 1.0, -5.483e-07, 0.0, 1.0, 4.976e-14, 0.0, 1.0, -5.483e-07, 0.0, 1.0, -5.483e-07, 0.0, 1.0, 4.976e-14, 0.0, 1.0, -5.483e-07, 0.0, 1.0, 5.483e-07, 0.0, 1.0, 4.976e-14, 0.0, 0.0, -1.0, 0.0, 0.0, -1.0, 0.0, 0.0, -1.0, 0.0, 0.0, -1.0, 0.0, 0.0, -1.0, 0.0, 0.0, -1.0, 0.0, 0.0, -1.0, 0.0, 0.0, -1.0, 0.0, 0.0, -1.0, 0.0, 0.0, -1.0, 0.0, 0.0, -1.0, 0.0, 0.0, -1.0])] * 3)])
me_cube_1_1 = bpy.data.meshes.new('Cube_1_1')
me_cube_1_1.from_pydata([(1.021, 1.174, 0.8562), (-0.9135, 1.174, 0.8562), (0.05353, 1.174, 0.5312), (1.021, 1.174, 0.2061), (-0.9135, 1.174, 0.2061), (1.021, 1.197, 0.5312), (1.021, 1.22, 0.2061), (1.021, 1.22, 0.8562), (0.05353, 1.197, 0.8562), (-0.9135, 1.22, 0.8562), (-0.9135, 1.197, 0.5312), (-0.9135, 1.22, 0.2061), (0.05353, 1.22, 0.5312), (0.05353, 1.197, 0.2061)], [], [(0, 1, 2), (3, 0, 2), (4, 3, 2), (1, 4, 2), (0, 3, 5), (3, 6, 5), (6, 7, 5), (7, 0, 5), (1, 0, 8), (0, 7, 8), (7, 9, 8), (9, 1, 8), (4, 1, 10), (1, 9, 10), (9, 11, 10), (11, 4, 10), (9, 7, 12), (7, 6, 12), (6, 11, 12), (11, 9, 12), (3, 4, 13), (4, 11, 13), (11, 6, 13), (6, 3, 13)])
me_cube_1_1.polygons.foreach_set('use_smooth', [True] * 24)
_k = set([(0, 1), (0, 3), (0, 7), (1, 4), (1, 9), (3, 4), (3, 6), (4, 11), (6, 7), (6, 11), (7, 9), (9, 11)])
me_cube_1_1.attributes.new('sharp_edge', 'BOOLEAN', 'EDGE').data.foreach_set('value', [ (min(e.vertices), max(e.vertices)) in _k for e in me_cube_1_1.edges])
me_cube_1_1.materials.append(mat_brownlips)
me_cube_1_1.use_remesh_preserve_volume = False
me_cube_1_1.use_remesh_preserve_attributes = False
me_cube_1_1.use_mirror_vertex_groups = False
me_cube_1_1.update()
me_cube_1_1.normals_split_custom_set([tuple(v) for v in zip(*[iter([0.0, -1.0, 7.829e-08, 0.0, -1.0, 7.829e-08, 0.0, -1.0, 5.745e-12, 0.0, -1.0, -7.829e-08, 0.0, -1.0, 7.829e-08, 0.0, -1.0, 5.745e-12, 0.0, -1.0, -7.829e-08, 0.0, -1.0, -7.829e-08, 0.0, -1.0, 5.745e-12, 0.0, -1.0, 7.829e-08, 0.0, -1.0, -7.829e-08, 0.0, -1.0, 5.745e-12, 1.0, 1.792e-07, 0.0, 1.0, 1.792e-07, 0.0, 1.0, -1.115e-11, 0.0, 1.0, 1.792e-07, 0.0, 1.0, -1.792e-07, 0.0, 1.0, -1.115e-11, 0.0, 1.0, -1.792e-07, 0.0, 1.0, -1.792e-07, 0.0, 1.0, -1.115e-11, 0.0, 1.0, -1.792e-07, 0.0, 1.0, 1.792e-07, 0.0, 1.0, -1.115e-11, 0.0, 8.292e-08, 0.0, 1.0, -8.292e-08, 0.0, 1.0, -2.714e-14, 0.0, 1.0, -8.292e-08, 0.0, 1.0, -8.292e-08, 0.0, 1.0, -2.714e-14, 0.0, 1.0, -8.292e-08, 0.0, 1.0, 8.292e-08, 0.0, 1.0, -2.714e-14, 0.0, 1.0, 8.292e-08, 0.0, 1.0, 8.292e-08, 0.0, 1.0, -2.714e-14, 0.0, 1.0, -1.0, -1.792e-07, 0.0, -1.0, -1.792e-07, 0.0, -1.0, 1.115e-11, 0.0, -1.0, -1.792e-07, 0.0, -1.0, 1.792e-07, 0.0, -1.0, 1.115e-11, 0.0, -1.0, 1.792e-07, 0.0, -1.0, 1.792e-07, 0.0, -1.0, 1.115e-11, 0.0, -1.0, 1.792e-07, 0.0, -1.0, -1.792e-07, 0.0, -1.0, 1.115e-11, 0.0, 0.0, 1.0, 7.829e-08, 0.0, 1.0, 7.829e-08, 0.0, 1.0, 5.745e-12, 0.0, 1.0, 7.829e-08, 0.0, 1.0, -7.829e-08, 0.0, 1.0, 5.745e-12, 0.0, 1.0, -7.829e-08, 0.0, 1.0, -7.829e-08, 0.0, 1.0, 5.745e-12, 0.0, 1.0, -7.829e-08, 0.0, 1.0, 7.829e-08, 0.0, 1.0, 5.745e-12, -2.073e-08, 0.0, -1.0, 2.073e-08, 0.0, -1.0, -6.785e-15, 0.0, -1.0, 2.073e-08, 0.0, -1.0, 2.073e-08, 0.0, -1.0, -6.785e-15, 0.0, -1.0, 2.073e-08, 0.0, -1.0, -2.073e-08, 0.0, -1.0, -6.785e-15, 0.0, -1.0, -2.073e-08, 0.0, -1.0, -2.073e-08, 0.0, -1.0, -6.785e-15, 0.0, -1.0])] * 3)])
me_cube_1_3 = bpy.data.meshes.new('Cube_1_3')
me_cube_1_3.from_pydata([(1.021, -0.4423, 0.8562), (-0.9135, -0.4423, 0.8562), (0.05353, -0.4423, 0.5312), (1.021, -0.4423, 0.2061), (-0.9135, -0.4423, 0.2061), (1.021, -0.4194, 0.5312), (1.021, -0.3965, 0.2061), (1.021, -0.3965, 0.8562), (0.05353, -0.4194, 0.8562), (-0.9135, -0.3965, 0.8562), (-0.9135, -0.4194, 0.5312), (-0.9135, -0.3965, 0.2061), (0.05353, -0.3965, 0.5312), (0.05353, -0.4194, 0.2061)], [], [(0, 1, 2), (3, 0, 2), (4, 3, 2), (1, 4, 2), (0, 3, 5), (3, 6, 5), (6, 7, 5), (7, 0, 5), (1, 0, 8), (0, 7, 8), (7, 9, 8), (9, 1, 8), (4, 1, 10), (1, 9, 10), (9, 11, 10), (11, 4, 10), (9, 7, 12), (7, 6, 12), (6, 11, 12), (11, 9, 12), (3, 4, 13), (4, 11, 13), (11, 6, 13), (6, 3, 13)])
me_cube_1_3.polygons.foreach_set('use_smooth', [True] * 24)
_k = set([(0, 1), (0, 3), (0, 7), (1, 4), (1, 9), (3, 4), (3, 6), (4, 11), (6, 7), (6, 11), (7, 9), (9, 11)])
me_cube_1_3.attributes.new('sharp_edge', 'BOOLEAN', 'EDGE').data.foreach_set('value', [ (min(e.vertices), max(e.vertices)) in _k for e in me_cube_1_3.edges])
me_cube_1_3.materials.append(mat_brownlips)
me_cube_1_3.use_remesh_preserve_volume = False
me_cube_1_3.use_remesh_preserve_attributes = False
me_cube_1_3.use_mirror_vertex_groups = False
me_cube_1_3.update()
me_cube_1_3.normals_split_custom_set([tuple(v) for v in zip(*[iter([0.0, -1.0, 0.0, 0.0, -1.0, 0.0, 0.0, -1.0, 0.0, 0.0, -1.0, 0.0, 0.0, -1.0, 0.0, 0.0, -1.0, 0.0, 0.0, -1.0, 0.0, 0.0, -1.0, 0.0, 0.0, -1.0, 0.0, 0.0, -1.0, 0.0, 0.0, -1.0, 0.0, 0.0, -1.0, 0.0, 1.0, 1.792e-07, 0.0, 1.0, 1.792e-07, 0.0, 1.0, 8.739e-10, 0.0, 1.0, 1.792e-07, 0.0, 1.0, -1.792e-07, 0.0, 1.0, 8.739e-10, 0.0, 1.0, -1.792e-07, 0.0, 1.0, -1.792e-07, 0.0, 1.0, 8.739e-10, 0.0, 1.0, -1.792e-07, 0.0, 1.0, 1.792e-07, 0.0, 1.0, 8.739e-10, 0.0, -8.294e-08, 0.0, 1.0, 8.294e-08, 0.0, 1.0, 2.368e-14, 0.0, 1.0, 8.294e-08, 0.0, 1.0, 8.294e-08, 0.0, 1.0, 2.368e-14, 0.0, 1.0, 8.294e-08, 0.0, 1.0, -8.294e-08, 0.0, 1.0, 2.368e-14, 0.0, 1.0, -8.294e-08, 0.0, 1.0, -8.294e-08, 0.0, 1.0, 2.368e-14, 0.0, 1.0, -1.0, -1.792e-07, 0.0, -1.0, -1.792e-07, 0.0, -1.0, -8.739e-10, 0.0, -1.0, -1.792e-07, 0.0, -1.0, 1.792e-07, 0.0, -1.0, -8.739e-10, 0.0, -1.0, 1.792e-07, 0.0, -1.0, 1.792e-07, 0.0, -1.0, -8.739e-10, 0.0, -1.0, 1.792e-07, 0.0, -1.0, -1.792e-07, 0.0, -1.0, -8.739e-10, 0.0, 0.0, 1.0, 0.0, 0.0, 1.0, 0.0, 0.0, 1.0, 0.0, 0.0, 1.0, 0.0, 0.0, 1.0, 0.0, 0.0, 1.0, 0.0, 0.0, 1.0, 0.0, 0.0, 1.0, 0.0, 0.0, 1.0, 0.0, 0.0, 1.0, 0.0, 0.0, 1.0, 0.0, 0.0, 1.0, 0.0, 2.074e-08, 0.0, -1.0, -2.073e-08, 0.0, -1.0, 5.919e-15, 0.0, -1.0, -2.073e-08, 0.0, -1.0, -2.073e-08, 0.0, -1.0, 5.919e-15, 0.0, -1.0, -2.073e-08, 0.0, -1.0, 2.073e-08, 0.0, -1.0, 5.919e-15, 0.0, -1.0, 2.073e-08, 0.0, -1.0, 2.074e-08, 0.0, -1.0, 5.919e-15, 0.0, -1.0])] * 3)])
me_cube_2 = bpy.data.meshes.new('Cube_2')
me_cube_2.from_pydata([(0.01025, -0.02475, 0.09), (0.01025, -0.02475, 0.09), (0.01025, -0.02475, 0.09), (0.01025, -0.02475, 0.09), (0.01025, -0.02475, 0.09), (0.035, 0.0, 0.09), (0.05975, 0.02475, 0.09), (0.05975, 0.02475, 0.09), (0.035, 0.0, 0.09), (0.05975, 0.02475, 0.09), (0.035, 0.0, 0.09), (0.05975, 0.02475, 0.09), (0.05975, 0.02475, 0.09), (0.035, 0.0, 0.09)], [], [(0, 1, 2), (3, 0, 2), (4, 3, 2), (1, 4, 2), (0, 3, 5), (3, 6, 5), (6, 7, 5), (7, 0, 5), (1, 0, 8), (0, 7, 8), (7, 9, 8), (9, 1, 8), (4, 1, 10), (1, 9, 10), (9, 11, 10), (11, 4, 10), (9, 7, 12), (7, 6, 12), (6, 11, 12), (11, 9, 12), (3, 4, 13), (4, 11, 13), (11, 6, 13), (6, 3, 13)])
me_cube_2.polygons.foreach_set('use_smooth', [True] * 24)
me_cube_2.materials.append(mat_brownlips)
me_cube_2.use_remesh_preserve_volume = False
me_cube_2.use_remesh_preserve_attributes = False
me_cube_2.use_mirror_vertex_groups = False
me_cube_2.update()
me_cube_2.normals_split_custom_set([tuple(v) for v in zip(*[iter([0.0, 0.0, 1.0, 0.0, 0.0, 1.0, 0.0, 0.0, 1.0, 0.0, 0.0, 1.0, 0.0, 0.0, 1.0, 0.0, 0.0, 1.0, 0.0, 0.0, 1.0, 0.0, 0.0, 1.0, 0.0, 0.0, 1.0, 0.0, 0.0, 1.0, 0.0, 0.0, 1.0, 0.0, 0.0, 1.0, 0.0, 0.0, 1.0, 0.0, 0.0, 1.0, 0.0, 0.0, 0.0, 0.0, 0.0, 1.0, 0.0, 0.0, 1.0, 0.0, 0.0, 0.0, 0.0, 0.0, 1.0, 0.0, 0.0, 1.0, 0.0, 0.0, 0.0, 0.0, 0.0, 1.0, 0.0, 0.0, 1.0, 0.0, 0.0, 0.0, 0.0, 0.0, 1.0, 0.0, 0.0, 1.0, 0.0, 0.0, 0.0, 0.0, 0.0, 1.0, 0.0, 0.0, 1.0, 0.0, 0.0, 0.0, 0.0, 0.0, 1.0, 0.0, 0.0, 1.0, 0.0, 0.0, 0.0, 0.0, 0.0, 1.0, 0.0, 0.0, 1.0, 0.0, 0.0, 0.0, 0.0, 0.0, 1.0, 0.0, 0.0, 1.0, 0.0, 0.0, 0.0, 0.0, 0.0, 1.0, 0.0, 0.0, 1.0, 0.0, 0.0, 0.0, 0.0, 0.0, 1.0, 0.0, 0.0, 1.0, 0.0, 0.0, 0.0, 0.0, 0.0, 1.0, 0.0, 0.0, 1.0, 0.0, 0.0, 0.0, 0.0, 0.0, 1.0, 0.0, 0.0, 1.0, 0.0, 0.0, 1.0, 0.0, 0.0, 1.0, 0.0, 0.0, 1.0, 0.0, 0.0, 1.0, 0.0, 0.0, 1.0, 0.0, 0.0, 1.0, 0.0, 0.0, 1.0, 0.0, 0.0, 1.0, 0.0, 0.0, 1.0, 0.0, 0.0, 1.0, 0.0, 0.0, 1.0, 0.0, 0.0, 1.0, 0.0, 0.0, 0.0, 0.0, 0.0, 1.0, 0.0, 0.0, 1.0, 0.0, 0.0, 0.0, 0.0, 0.0, 1.0, 0.0, 0.0, 1.0, 0.0, 0.0, 0.0, 0.0, 0.0, 1.0, 0.0, 0.0, 1.0, 0.0, 0.0, 0.0])] * 3)])
me_cube_1_2 = bpy.data.meshes.new('Cube_1_2')
me_cube_1_2.from_pydata([(1.021, 0.3203, 0.8562), (-0.9135, 0.3203, 0.8562), (0.05353, 0.3203, 0.5312), (1.021, 0.3203, 0.2061), (-0.9135, 0.3203, 0.2061), (1.021, 0.3432, 0.5312), (1.021, 0.366, 0.2061), (1.021, 0.366, 0.8562), (0.05353, 0.3432, 0.8562), (-0.9135, 0.366, 0.8562), (-0.9135, 0.3432, 0.5312), (-0.9135, 0.366, 0.2061), (0.05353, 0.366, 0.5312), (0.05353, 0.3432, 0.2061)], [], [(0, 1, 2), (3, 0, 2), (4, 3, 2), (1, 4, 2), (0, 3, 5), (3, 6, 5), (6, 7, 5), (7, 0, 5), (1, 0, 8), (0, 7, 8), (7, 9, 8), (9, 1, 8), (4, 1, 10), (1, 9, 10), (9, 11, 10), (11, 4, 10), (9, 7, 12), (7, 6, 12), (6, 11, 12), (11, 9, 12), (3, 4, 13), (4, 11, 13), (11, 6, 13), (6, 3, 13)])
me_cube_1_2.polygons.foreach_set('use_smooth', [True] * 24)
_k = set([(0, 1), (0, 3), (0, 7), (1, 4), (1, 9), (3, 4), (3, 6), (4, 11), (6, 7), (6, 11), (7, 9), (9, 11)])
me_cube_1_2.attributes.new('sharp_edge', 'BOOLEAN', 'EDGE').data.foreach_set('value', [ (min(e.vertices), max(e.vertices)) in _k for e in me_cube_1_2.edges])
me_cube_1_2.materials.append(mat_brownlips)
me_cube_1_2.use_remesh_preserve_volume = False
me_cube_1_2.use_remesh_preserve_attributes = False
me_cube_1_2.use_mirror_vertex_groups = False
me_cube_1_2.update()
me_cube_1_2.normals_split_custom_set([tuple(v) for v in zip(*[iter([0.0, -1.0, 0.0, 0.0, -1.0, 0.0, 0.0, -1.0, 0.0, 0.0, -1.0, 0.0, 0.0, -1.0, 0.0, 0.0, -1.0, 0.0, 0.0, -1.0, 0.0, 0.0, -1.0, 0.0, 0.0, -1.0, 0.0, 0.0, -1.0, 0.0, 0.0, -1.0, 0.0, 0.0, -1.0, 0.0, 1.0, 1.792e-07, 0.0, 1.0, 1.792e-07, 0.0, 1.0, -8.739e-10, 0.0, 1.0, 1.792e-07, 0.0, 1.0, -1.792e-07, 0.0, 1.0, -8.739e-10, 0.0, 1.0, -1.792e-07, 0.0, 1.0, -1.792e-07, 0.0, 1.0, -8.739e-10, 0.0, 1.0, -1.792e-07, 0.0, 1.0, 1.792e-07, 0.0, 1.0, -8.739e-10, 0.0, -8.294e-08, 0.0, 1.0, 8.294e-08, 0.0, 1.0, 2.368e-14, 0.0, 1.0, 8.294e-08, 0.0, 1.0, 8.294e-08, 0.0, 1.0, 2.368e-14, 0.0, 1.0, 8.294e-08, 0.0, 1.0, -8.294e-08, 0.0, 1.0, 2.368e-14, 0.0, 1.0, -8.294e-08, 0.0, 1.0, -8.294e-08, 0.0, 1.0, 2.368e-14, 0.0, 1.0, -1.0, -1.792e-07, 0.0, -1.0, -1.792e-07, 0.0, -1.0, 8.739e-10, 0.0, -1.0, -1.792e-07, 0.0, -1.0, 1.792e-07, 0.0, -1.0, 8.739e-10, 0.0, -1.0, 1.792e-07, 0.0, -1.0, 1.792e-07, 0.0, -1.0, 8.739e-10, 0.0, -1.0, 1.792e-07, 0.0, -1.0, -1.792e-07, 0.0, -1.0, 8.739e-10, 0.0, 0.0, 1.0, -1.957e-08, 0.0, 1.0, -1.957e-08, 0.0, 1.0, -1.436e-12, 0.0, 1.0, -1.957e-08, 0.0, 1.0, 1.957e-08, 0.0, 1.0, -1.436e-12, 0.0, 1.0, 1.957e-08, 0.0, 1.0, 1.957e-08, 0.0, 1.0, -1.436e-12, 0.0, 1.0, 1.957e-08, 0.0, 1.0, -1.957e-08, 0.0, 1.0, -1.436e-12, 2.073e-08, 0.0, -1.0, -2.073e-08, 0.0, -1.0, 5.919e-15, 0.0, -1.0, -2.073e-08, 0.0, -1.0, -2.073e-08, 0.0, -1.0, 5.919e-15, 0.0, -1.0, -2.073e-08, 0.0, -1.0, 2.074e-08, 0.0, -1.0, 5.919e-15, 0.0, -1.0, 2.074e-08, 0.0, -1.0, 2.073e-08, 0.0, -1.0, 5.919e-15, 0.0, -1.0])] * 3)])
me_cylinder_3 = bpy.data.meshes.new('Cylinder_3')
me_cylinder_3.from_pydata([(0.5857, 0.3646, 0.3233), (0.6178, 0.3646, 0.5724), (0.5081, 0.3646, 0.5724), (0.5081, 0.3646, 0.2201), (0.4306, 0.3646, 0.3233), (0.3984, 0.3646, 0.5724), (0.4306, 0.3646, 0.8216), (0.5081, 0.3646, 0.9247), (0.5857, 0.3646, 0.8216), (0.6178, 1.128, 0.5724), (0.5857, 1.128, 0.3233), (0.5081, 1.128, 0.2201), (0.4306, 1.128, 0.3233), (0.3984, 1.128, 0.5724), (0.4306, 1.128, 0.8216), (0.5081, 1.128, 0.9247), (0.5857, 1.128, 0.8216), (0.5081, 1.128, 0.5724)], [], [(0, 1, 2), (3, 0, 2), (4, 3, 2), (5, 4, 2), (6, 5, 2), (7, 6, 2), (8, 7, 2), (1, 8, 2), (9, 1, 0), (10, 0, 3), (11, 3, 4), (12, 4, 5), (13, 5, 6), (14, 6, 7), (15, 7, 8), (16, 8, 1), (9, 0, 10), (10, 3, 11), (11, 4, 12), (12, 5, 13), (13, 6, 14), (14, 7, 15), (15, 8, 16), (16, 1, 9), (17, 9, 10), (17, 10, 11), (17, 11, 12), (17, 12, 13), (17, 13, 14), (17, 14, 15), (17, 15, 16), (17, 16, 9)])
me_cylinder_3.polygons.foreach_set('use_smooth', [True] * 32)
_k = set([(0, 1), (0, 3), (1, 8), (3, 4), (4, 5), (5, 6), (6, 7), (7, 8), (9, 10), (9, 16), (10, 11), (11, 12), (12, 13), (13, 14), (14, 15), (15, 16)])
me_cylinder_3.attributes.new('sharp_edge', 'BOOLEAN', 'EDGE').data.foreach_set('value', [ (min(e.vertices), max(e.vertices)) in _k for e in me_cylinder_3.edges])
me_cylinder_3.materials.append(mat_bone)
me_cylinder_3.use_remesh_preserve_volume = False
me_cylinder_3.use_remesh_preserve_attributes = False
me_cylinder_3.use_mirror_vertex_groups = False
me_cylinder_3.update()
me_cylinder_3.normals_split_custom_set([tuple(v) for v in zip(*[iter([0.0, -1.0, 0.0, 0.0, -1.0, 0.0, 0.0, -1.0, -2.753e-08, 0.0, -1.0, 0.0, 0.0, -1.0, 0.0, 0.0, -1.0, -2.753e-08, 0.0, -1.0, 2.233e-08, 0.0, -1.0, 0.0, 0.0, -1.0, -2.753e-08, 0.0, -1.0, -6.816e-08, 0.0, -1.0, 2.233e-08, 0.0, -1.0, -2.753e-08, 0.0, -1.0, -4.466e-08, 0.0, -1.0, -6.816e-08, 0.0, -1.0, -2.753e-08, 0.0, -1.0, 0.0, 0.0, -1.0, -4.466e-08, 0.0, -1.0, -2.753e-08, 0.0, -1.0, 0.0, 0.0, -1.0, 0.0, 0.0, -1.0, -2.753e-08, 0.0, -1.0, 0.0, 0.0, -1.0, 0.0, 0.0, -1.0, -2.753e-08, 1.0, 0.0, 8.035e-07, 1.0, 0.0, -5.926e-06, 0.9263, 0.0, -0.3769, 0.9263, 0.0, -0.3769, 0.9263, 0.0, -0.3769, 2.318e-05, 0.0, -1.0, 3.909e-05, 0.0, -1.0, 2.318e-05, 0.0, -1.0, -0.9263, 0.0, -0.3769, -0.9263, 0.0, -0.3769, -0.9263, 0.0, -0.3769, -1.0, 0.0, 7.987e-07, -1.0, 0.0, -5.935e-06, -1.0, 0.0, 7.987e-07, -0.9263, 0.0, 0.3769, -0.9263, 0.0, 0.3769, -0.9263, 0.0, 0.3769, 3.972e-05, 0.0, 1.0, 2.255e-05, 0.0, 1.0, 3.972e-05, 0.0, 1.0, 0.9263, 0.0, 0.3769, 0.9263, 0.0, 0.3769, 0.9263, 0.0, 0.3769, 1.0, 0.0, -5.926e-06, 1.0, 0.0, 8.035e-07, 0.9263, 0.0, -0.3769, 0.9263, 0.0, -0.3769, 0.9263, 0.0, -0.3769, 2.318e-05, 0.0, -1.0, 3.909e-05, 0.0, -1.0, 3.909e-05, 0.0, -1.0, -0.9263, 0.0, -0.3769, -0.9263, 0.0, -0.3769, -0.9263, 0.0, -0.3769, -1.0, 0.0, 7.987e-07, -1.0, 0.0, -5.935e-06, -1.0, 0.0, -5.935e-06, -0.9263, 0.0, 0.3769, -0.9263, 0.0, 0.3769, -0.9263, 0.0, 0.3769, 3.972e-05, 0.0, 1.0, 2.255e-05, 0.0, 1.0, 2.255e-05, 0.0, 1.0, 0.9263, 0.0, 0.3769, 0.9263, 0.0, 0.3769, 0.9263, 0.0, 0.3769, 1.0, 0.0, -5.926e-06, 1.0, 0.0, 8.035e-07, 0.0, 1.0, -1.728e-12, 0.0, 1.0, -5.024e-12, 0.0, 1.0, -4.467e-08, 0.0, 1.0, -1.728e-12, 0.0, 1.0, -4.467e-08, 0.0, 1.0, 0.0, 0.0, 1.0, -1.728e-12, 0.0, 1.0, 0.0, 0.0, 1.0, 0.0, 0.0, 1.0, -1.728e-12, 0.0, 1.0, 0.0, 0.0, 1.0, 0.0, 0.0, 1.0, -1.728e-12, 0.0, 1.0, 0.0, 0.0, 1.0, 0.0, 0.0, 1.0, -1.728e-12, 0.0, 1.0, 0.0, 0.0, 1.0, 0.0, 0.0, 1.0, -1.728e-12, 0.0, 1.0, 0.0, 0.0, 1.0, 4.466e-08, 0.0, 1.0, -1.728e-12, 0.0, 1.0, 4.466e-08, 0.0, 1.0, -5.024e-12])] * 3)])
me_cylinder_3_7 = bpy.data.meshes.new('Cylinder_3_7')
me_cylinder_3_7.from_pydata([(0.01316, -0.3861, 0.3233), (0.04097, -0.3861, 0.5724), (-0.05399, -0.3861, 0.5724), (-0.05399, -0.3861, 0.2201), (-0.1211, -0.3861, 0.3233), (-0.149, -0.3861, 0.5724), (-0.1211, -0.3861, 0.8216), (-0.05399, -0.3861, 0.9247), (0.01316, -0.3861, 0.8216), (0.04097, 0.2965, 0.5724), (0.01316, 0.2965, 0.3233), (-0.05399, 0.2965, 0.2201), (-0.1211, 0.2965, 0.3233), (-0.149, 0.2965, 0.5724), (-0.1211, 0.2965, 0.8216), (-0.05399, 0.2965, 0.9247), (0.01316, 0.2965, 0.8216), (-0.05399, 0.2965, 0.5724)], [], [(0, 1, 2), (3, 0, 2), (4, 3, 2), (5, 4, 2), (6, 5, 2), (7, 6, 2), (8, 7, 2), (1, 8, 2), (9, 1, 0), (10, 0, 3), (11, 3, 4), (12, 4, 5), (13, 5, 6), (14, 6, 7), (15, 7, 8), (16, 8, 1), (9, 0, 10), (10, 3, 11), (11, 4, 12), (12, 5, 13), (13, 6, 14), (14, 7, 15), (15, 8, 16), (16, 1, 9), (17, 9, 10), (17, 10, 11), (17, 11, 12), (17, 12, 13), (17, 13, 14), (17, 14, 15), (17, 15, 16), (17, 16, 9)])
me_cylinder_3_7.polygons.foreach_set('use_smooth', [True] * 32)
_k = set([(0, 1), (0, 3), (1, 8), (3, 4), (4, 5), (5, 6), (6, 7), (7, 8), (9, 10), (9, 16), (10, 11), (11, 12), (12, 13), (13, 14), (14, 15), (15, 16)])
me_cylinder_3_7.attributes.new('sharp_edge', 'BOOLEAN', 'EDGE').data.foreach_set('value', [ (min(e.vertices), max(e.vertices)) in _k for e in me_cylinder_3_7.edges])
me_cylinder_3_7.materials.append(mat_sapphire)
me_cylinder_3_7.use_remesh_preserve_volume = False
me_cylinder_3_7.use_remesh_preserve_attributes = False
me_cylinder_3_7.use_mirror_vertex_groups = False
me_cylinder_3_7.update()
me_cylinder_3_7.normals_split_custom_set([tuple(v) for v in zip(*[iter([0.0, -1.0, -4.407e-08, 0.0, -1.0, -5.861e-12, 0.0, -1.0, -2.126e-12, 0.0, -1.0, 0.0, 0.0, -1.0, -4.407e-08, 0.0, -1.0, -2.126e-12, 0.0, -1.0, 0.0, 0.0, -1.0, 0.0, 0.0, -1.0, -2.126e-12, 0.0, -1.0, 0.0, 0.0, -1.0, 0.0, 0.0, -1.0, -2.126e-12, 0.0, -1.0, 0.0, 0.0, -1.0, 0.0, 0.0, -1.0, -2.126e-12, 0.0, -1.0, 0.0, 0.0, -1.0, 0.0, 0.0, -1.0, -2.126e-12, 0.0, -1.0, 4.407e-08, 0.0, -1.0, 0.0, 0.0, -1.0, -2.126e-12, 0.0, -1.0, -5.861e-12, 0.0, -1.0, 4.407e-08, 0.0, -1.0, -2.126e-12, 1.0, 0.0, 7.35e-07, 1.0, 0.0, -5.15e-06, 0.9414, 0.0, -0.3373, 0.9414, 0.0, -0.3373, 0.9414, 0.0, -0.3373, -1.238e-05, 0.0, -1.0, 1.238e-05, 0.0, -1.0, -1.238e-05, 0.0, -1.0, -0.9414, 0.0, -0.3373, -0.9414, 0.0, -0.3373, -0.9414, 0.0, -0.3373, -1.0, 0.0, 7.302e-07, -1.0, 0.0, -5.145e-06, -1.0, 0.0, 7.302e-07, -0.9414, 0.0, 0.3373, -0.9414, 0.0, 0.3373, -0.9414, 0.0, 0.3373, 1.231e-05, 0.0, 1.0, -1.231e-05, 0.0, 1.0, 1.231e-05, 0.0, 1.0, 0.9414, 0.0, 0.3373, 0.9414, 0.0, 0.3373, 0.9414, 0.0, 0.3373, 1.0, 0.0, -5.15e-06, 1.0, 0.0, 7.35e-07, 0.9414, 0.0, -0.3373, 0.9414, 0.0, -0.3373, 0.9414, 0.0, -0.3373, -1.238e-05, 0.0, -1.0, 1.238e-05, 0.0, -1.0, 1.238e-05, 0.0, -1.0, -0.9414, 0.0, -0.3373, -0.9414, 0.0, -0.3373, -0.9414, 0.0, -0.3373, -1.0, 0.0, 7.302e-07, -1.0, 0.0, -5.145e-06, -1.0, 0.0, -5.145e-06, -0.9414, 0.0, 0.3373, -0.9414, 0.0, 0.3373, -0.9414, 0.0, 0.3373, 1.231e-05, 0.0, 1.0, -1.231e-05, 0.0, 1.0, -1.231e-05, 0.0, 1.0, 0.9414, 0.0, 0.3373, 0.9414, 0.0, 0.3373, 0.9414, 0.0, 0.3373, 1.0, 0.0, -5.15e-06, 1.0, 0.0, 7.35e-07, 0.0, 1.0, -5.315e-13, 0.0, 1.0, -2.93e-12, 0.0, 1.0, -2.204e-08, 0.0, 1.0, -5.315e-13, 0.0, 1.0, -2.204e-08, 0.0, 1.0, 0.0, 0.0, 1.0, -5.315e-13, 0.0, 1.0, 0.0, 0.0, 1.0, 1.102e-08, 0.0, 1.0, -5.315e-13, 0.0, 1.0, 1.102e-08, 0.0, 1.0, 1.463e-12, 0.0, 1.0, -5.315e-13, 0.0, 1.0, 1.463e-12, 0.0, 1.0, -1.102e-08, 0.0, 1.0, -5.315e-13, 0.0, 1.0, -1.102e-08, 0.0, 1.0, 0.0, 0.0, 1.0, -5.315e-13, 0.0, 1.0, 0.0, 0.0, 1.0, 2.203e-08, 0.0, 1.0, -5.315e-13, 0.0, 1.0, 2.203e-08, 0.0, 1.0, -2.93e-12])] * 3)])
me_cylinder_3_6 = bpy.data.meshes.new('Cylinder_3_6')
me_cylinder_3_6.from_pydata([(-0.1693, -0.3871, 0.5129), (-0.158, -0.3871, 0.7045), (-0.1966, -0.3871, 0.7045), (-0.1966, -0.3871, 0.4335), (-0.224, -0.3871, 0.5129), (-0.2353, -0.3871, 0.7045), (-0.224, -0.3871, 0.8962), (-0.1966, -0.3871, 0.9755), (-0.1693, -0.3871, 0.8962), (-0.158, 0.138, 0.7045), (-0.1693, 0.138, 0.5129), (-0.1966, 0.138, 0.4335), (-0.224, 0.138, 0.5129), (-0.2353, 0.138, 0.7045), (-0.224, 0.138, 0.8962), (-0.1966, 0.138, 0.9755), (-0.1693, 0.138, 0.8962), (-0.1966, 0.138, 0.7045)], [], [(0, 1, 2), (3, 0, 2), (4, 3, 2), (5, 4, 2), (6, 5, 2), (7, 6, 2), (8, 7, 2), (1, 8, 2), (9, 1, 0), (10, 0, 3), (11, 3, 4), (12, 4, 5), (13, 5, 6), (14, 6, 7), (15, 7, 8), (16, 8, 1), (9, 0, 10), (10, 3, 11), (11, 4, 12), (12, 5, 13), (13, 6, 14), (14, 7, 15), (15, 8, 16), (16, 1, 9), (17, 9, 10), (17, 10, 11), (17, 11, 12), (17, 12, 13), (17, 13, 14), (17, 14, 15), (17, 15, 16), (17, 16, 9)])
me_cylinder_3_6.polygons.foreach_set('use_smooth', [True] * 32)
_k = set([(0, 1), (0, 3), (1, 8), (3, 4), (4, 5), (5, 6), (6, 7), (7, 8), (9, 10), (9, 16), (10, 11), (11, 12), (12, 13), (13, 14), (14, 15), (15, 16)])
me_cylinder_3_6.attributes.new('sharp_edge', 'BOOLEAN', 'EDGE').data.foreach_set('value', [ (min(e.vertices), max(e.vertices)) in _k for e in me_cylinder_3_6.edges])
me_cylinder_3_6.materials.append(mat_tan)
me_cylinder_3_6.use_remesh_preserve_volume = False
me_cylinder_3_6.use_remesh_preserve_attributes = False
me_cylinder_3_6.use_mirror_vertex_groups = False
me_cylinder_3_6.update()
me_cylinder_3_6.normals_split_custom_set([tuple(v) for v in zip(*[iter([0.0, -1.0, 0.0, 0.0, -1.0, 1.256e-07, 0.0, -1.0, -1.951e-11, 0.0, -1.0, 0.0, 0.0, -1.0, 0.0, 0.0, -1.0, -1.951e-11, 0.0, -1.0, -1.759e-08, 0.0, -1.0, 0.0, 0.0, -1.0, -1.951e-11, 0.0, -1.0, -1.257e-07, 0.0, -1.0, -1.759e-08, 0.0, -1.0, -1.951e-11, 0.0, -1.0, 0.0, 0.0, -1.0, -1.257e-07, 0.0, -1.0, -1.951e-11, 0.0, -1.0, 0.0, 0.0, -1.0, 0.0, 0.0, -1.0, -1.951e-11, 0.0, -1.0, 1.759e-08, 0.0, -1.0, 0.0, 0.0, -1.0, -1.951e-11, 0.0, -1.0, 1.256e-07, 0.0, -1.0, 1.759e-08, 0.0, -1.0, -1.951e-11, 1.0, 0.0, 2.376e-09, 1.0, 0.0, -3.086e-06, 0.981, 0.0, -0.1942, 0.981, 0.0, -0.1942, 0.981, 0.0, -0.1942, -6.885e-05, 0.0, -1.0, -4.474e-05, 0.0, -1.0, -6.885e-05, 0.0, -1.0, -0.981, 0.0, -0.1941, -0.981, 0.0, -0.1941, -0.981, 0.0, -0.1941, -1.0, 0.0, 4.752e-09, -1.0, 0.0, -3.091e-06, -1.0, 0.0, 4.752e-09, -0.981, 0.0, 0.1942, -0.981, 0.0, 0.1942, -0.981, 0.0, 0.1942, -4.427e-05, 0.0, 1.0, -6.85e-05, 0.0, 1.0, -4.427e-05, 0.0, 1.0, 0.981, 0.0, 0.1942, 0.981, 0.0, 0.1942, 0.981, 0.0, 0.1942, 1.0, 0.0, -3.086e-06, 1.0, 0.0, 2.376e-09, 0.981, 0.0, -0.1942, 0.981, 0.0, -0.1942, 0.981, 0.0, -0.1942, -6.885e-05, 0.0, -1.0, -4.474e-05, 0.0, -1.0, -4.474e-05, 0.0, -1.0, -0.981, 0.0, -0.1941, -0.981, 0.0, -0.1941, -0.981, 0.0, -0.1941, -1.0, 0.0, 4.752e-09, -1.0, 0.0, -3.091e-06, -1.0, 0.0, -3.091e-06, -0.981, 0.0, 0.1942, -0.981, 0.0, 0.1942, -0.981, 0.0, 0.1942, -4.427e-05, 0.0, 1.0, -6.85e-05, 0.0, 1.0, -6.85e-05, 0.0, 1.0, 0.981, 0.0, 0.1942, 0.981, 0.0, 0.1942, 0.981, 0.0, 0.1942, 1.0, 0.0, -3.086e-06, 1.0, 0.0, 2.376e-09, 0.0, 1.0, 1.018e-14, 0.0, 1.0, 1.612e-12, 0.0, 1.0, 4.397e-09, 0.0, 1.0, 1.018e-14, 0.0, 1.0, 4.397e-09, 0.0, 1.0, 0.0, 0.0, 1.0, 1.018e-14, 0.0, 1.0, 0.0, 0.0, 1.0, -4.397e-09, 0.0, 1.0, 1.018e-14, 0.0, 1.0, -4.397e-09, 0.0, 1.0, -1.582e-12, 0.0, 1.0, 1.018e-14, 0.0, 1.0, -1.582e-12, 0.0, 1.0, 4.396e-09, 0.0, 1.0, 1.018e-14, 0.0, 1.0, 4.396e-09, 0.0, 1.0, 0.0, 0.0, 1.0, 1.018e-14, 0.0, 1.0, 0.0, 0.0, 1.0, -4.396e-09, 0.0, 1.0, 1.018e-14, 0.0, 1.0, -4.396e-09, 0.0, 1.0, 1.612e-12])] * 3)])
me_cylinder_3_3 = bpy.data.meshes.new('Cylinder_3_3')
me_cylinder_3_3.from_pydata([(-0.5648, -0.3861, 0.3233), (-0.5501, -0.3861, 0.5724), (-0.6004, -0.3861, 0.5724), (-0.6004, -0.3861, 0.2201), (-0.6359, -0.3861, 0.3233), (-0.6506, -0.3861, 0.5724), (-0.6359, -0.3861, 0.8216), (-0.6004, -0.3861, 0.9247), (-0.5648, -0.3861, 0.8216), (-0.5501, 0.3145, 0.5724), (-0.5648, 0.3145, 0.3233), (-0.6004, 0.3145, 0.2201), (-0.6359, 0.3145, 0.3233), (-0.6506, 0.3145, 0.5724), (-0.6359, 0.3145, 0.8216), (-0.6004, 0.3145, 0.9247), (-0.5648, 0.3145, 0.8216), (-0.6004, 0.3145, 0.5724)], [], [(0, 1, 2), (3, 0, 2), (4, 3, 2), (5, 4, 2), (6, 5, 2), (7, 6, 2), (8, 7, 2), (1, 8, 2), (9, 1, 0), (10, 0, 3), (11, 3, 4), (12, 4, 5), (13, 5, 6), (14, 6, 7), (15, 7, 8), (16, 8, 1), (9, 0, 10), (10, 3, 11), (11, 4, 12), (12, 5, 13), (13, 6, 14), (14, 7, 15), (15, 8, 16), (16, 1, 9), (17, 9, 10), (17, 10, 11), (17, 11, 12), (17, 12, 13), (17, 13, 14), (17, 14, 15), (17, 15, 16), (17, 16, 9)])
me_cylinder_3_3.polygons.foreach_set('use_smooth', [True] * 32)
_k = set([(0, 1), (0, 3), (1, 8), (3, 4), (4, 5), (5, 6), (6, 7), (7, 8), (9, 10), (9, 16), (10, 11), (11, 12), (12, 13), (13, 14), (14, 15), (15, 16)])
me_cylinder_3_3.attributes.new('sharp_edge', 'BOOLEAN', 'EDGE').data.foreach_set('value', [ (min(e.vertices), max(e.vertices)) in _k for e in me_cylinder_3_3.edges])
me_cylinder_3_3.materials.append(mat_lime)
me_cylinder_3_3.use_remesh_preserve_volume = False
me_cylinder_3_3.use_remesh_preserve_attributes = False
me_cylinder_3_3.use_mirror_vertex_groups = False
me_cylinder_3_3.update()
me_cylinder_3_3.normals_split_custom_set([tuple(v) for v in zip(*[iter([0.0, -1.0, 0.0, 0.0, -1.0, 7.436e-08, 0.0, -1.0, 6.765e-08, 0.0, -1.0, 0.0, 0.0, -1.0, 0.0, 0.0, -1.0, 6.765e-08, 0.0, -1.0, -1.041e-08, 0.0, -1.0, 0.0, 0.0, -1.0, 6.765e-08, 0.0, -1.0, 7.435e-08, 0.0, -1.0, -1.041e-08, 0.0, -1.0, 6.765e-08, 0.0, -1.0, 2.081e-08, 0.0, -1.0, 7.435e-08, 0.0, -1.0, 6.765e-08, 0.0, -1.0, 0.0, 0.0, -1.0, 2.081e-08, 0.0, -1.0, 6.765e-08, 0.0, -1.0, 1.041e-08, 0.0, -1.0, 0.0, 0.0, -1.0, 6.765e-08, 0.0, -1.0, 7.436e-08, 0.0, -1.0, 1.041e-08, 0.0, -1.0, 6.765e-08, 1.0, 0.0, 3.778e-07, 1.0, 0.0, -2.746e-06, 0.981, 0.0, -0.1942, 0.981, 0.0, -0.1942, 0.981, 0.0, -0.1942, -9.553e-06, 0.0, -1.0, 9.553e-06, 0.0, -1.0, -9.553e-06, 0.0, -1.0, -0.981, 0.0, -0.1942, -0.981, 0.0, -0.1942, -0.981, 0.0, -0.1942, -1.0, 0.0, 3.754e-07, -1.0, 0.0, -2.756e-06, -1.0, 0.0, 3.754e-07, -0.981, 0.0, 0.1942, -0.981, 0.0, 0.1942, -0.981, 0.0, 0.1942, 9.669e-06, 0.0, 1.0, -9.669e-06, 0.0, 1.0, 9.669e-06, 0.0, 1.0, 0.981, 0.0, 0.1942, 0.981, 0.0, 0.1942, 0.981, 0.0, 0.1942, 1.0, 0.0, -2.746e-06, 1.0, 0.0, 3.778e-07, 0.981, 0.0, -0.1942, 0.981, 0.0, -0.1942, 0.981, 0.0, -0.1942, -9.553e-06, 0.0, -1.0, 9.553e-06, 0.0, -1.0, 9.553e-06, 0.0, -1.0, -0.981, 0.0, -0.1942, -0.981, 0.0, -0.1942, -0.981, 0.0, -0.1942, -1.0, 0.0, 3.754e-07, -1.0, 0.0, -2.756e-06, -1.0, 0.0, -2.756e-06, -0.981, 0.0, 0.1942, -0.981, 0.0, 0.1942, -0.981, 0.0, 0.1942, 9.669e-06, 0.0, 1.0, -9.669e-06, 0.0, 1.0, -9.669e-06, 0.0, 1.0, 0.981, 0.0, 0.1942, 0.981, 0.0, 0.1942, 0.981, 0.0, 0.1942, 1.0, 0.0, -2.746e-06, 1.0, 0.0, 3.778e-07, 0.0, 1.0, -5.779e-13, 0.0, 1.0, 0.0, 0.0, 1.0, 0.0, 0.0, 1.0, -5.779e-13, 0.0, 1.0, 0.0, 0.0, 1.0, 0.0, 0.0, 1.0, -5.779e-13, 0.0, 1.0, 0.0, 0.0, 1.0, -5.203e-09, 0.0, 1.0, -5.779e-13, 0.0, 1.0, -5.203e-09, 0.0, 1.0, -1.361e-12, 0.0, 1.0, -5.779e-13, 0.0, 1.0, -1.361e-12, 0.0, 1.0, 5.203e-09, 0.0, 1.0, -5.779e-13, 0.0, 1.0, 5.203e-09, 0.0, 1.0, 0.0, 0.0, 1.0, -5.779e-13, 0.0, 1.0, 0.0, 0.0, 1.0, 0.0, 0.0, 1.0, -5.779e-13, 0.0, 1.0, 0.0, 0.0, 1.0, 0.0])] * 3)])
me_cylinder_3_2 = bpy.data.meshes.new('Cylinder_3_2')
me_cylinder_3_2.from_pydata([(-0.6795, -0.3861, 0.3233), (-0.6581, -0.3861, 0.5724), (-0.7312, -0.3861, 0.5724), (-0.7312, -0.3861, 0.2201), (-0.783, -0.3861, 0.3233), (-0.8044, -0.3861, 0.5724), (-0.783, -0.3861, 0.8216), (-0.7312, -0.3861, 0.9247), (-0.6795, -0.3861, 0.8216), (-0.6581, 0.2965, 0.5724), (-0.6795, 0.2965, 0.3233), (-0.7312, 0.2965, 0.2201), (-0.783, 0.2965, 0.3233), (-0.8044, 0.2965, 0.5724), (-0.783, 0.2965, 0.8216), (-0.7312, 0.2965, 0.9247), (-0.6795, 0.2965, 0.8216), (-0.7312, 0.2965, 0.5724)], [], [(0, 1, 2), (3, 0, 2), (4, 3, 2), (5, 4, 2), (6, 5, 2), (7, 6, 2), (8, 7, 2), (1, 8, 2), (9, 1, 0), (10, 0, 3), (11, 3, 4), (12, 4, 5), (13, 5, 6), (14, 6, 7), (15, 7, 8), (16, 8, 1), (9, 0, 10), (10, 3, 11), (11, 4, 12), (12, 5, 13), (13, 6, 14), (14, 7, 15), (15, 8, 16), (16, 1, 9), (17, 9, 10), (17, 10, 11), (17, 11, 12), (17, 12, 13), (17, 13, 14), (17, 14, 15), (17, 15, 16), (17, 16, 9)])
me_cylinder_3_2.polygons.foreach_set('use_smooth', [True] * 32)
_k = set([(0, 1), (0, 3), (1, 8), (3, 4), (4, 5), (5, 6), (6, 7), (7, 8), (9, 10), (9, 16), (10, 11), (11, 12), (12, 13), (13, 14), (14, 15), (15, 16)])
me_cylinder_3_2.attributes.new('sharp_edge', 'BOOLEAN', 'EDGE').data.foreach_set('value', [ (min(e.vertices), max(e.vertices)) in _k for e in me_cylinder_3_2.edges])
me_cylinder_3_2.materials.append(mat_bronze)
me_cylinder_3_2.use_remesh_preserve_volume = False
me_cylinder_3_2.use_remesh_preserve_attributes = False
me_cylinder_3_2.use_mirror_vertex_groups = False
me_cylinder_3_2.update()
me_cylinder_3_2.normals_split_custom_set([tuple(v) for v in zip(*[iter([0.0, -1.0, 0.0, 0.0, -1.0, 0.0, 0.0, -1.0, -4.446e-08, 0.0, -1.0, 0.0, 0.0, -1.0, 0.0, 0.0, -1.0, -4.446e-08, 0.0, -1.0, -2.149e-08, 0.0, -1.0, 0.0, 0.0, -1.0, -4.446e-08, 0.0, -1.0, -1.022e-07, 0.0, -1.0, -2.149e-08, 0.0, -1.0, -4.446e-08, 0.0, -1.0, 0.0, 0.0, -1.0, -1.022e-07, 0.0, -1.0, -4.446e-08, 0.0, -1.0, 0.0, 0.0, -1.0, 0.0, 0.0, -1.0, -4.446e-08, 0.0, -1.0, 0.0, 0.0, -1.0, 0.0, 0.0, -1.0, -4.446e-08, 0.0, -1.0, 0.0, 0.0, -1.0, 0.0, 0.0, -1.0, -4.446e-08, 1.0, 0.0, 5.689e-07, 1.0, 0.0, -3.978e-06, 0.9624, 0.0, -0.2717, 0.9624, 0.0, -0.2717, 0.9624, 0.0, -0.2717, 2.685e-05, 0.0, -1.0, 5.04e-05, 0.0, -1.0, 2.685e-05, 0.0, -1.0, -0.9624, 0.0, -0.2717, -0.9624, 0.0, -0.2717, -0.9624, 0.0, -0.2717, -1.0, 0.0, 5.689e-07, -1.0, 0.0, -3.978e-06, -1.0, 0.0, 5.689e-07, -0.9624, 0.0, 0.2717, -0.9624, 0.0, 0.2717, -0.9624, 0.0, 0.2717, 5.04e-05, 0.0, 1.0, 2.685e-05, 0.0, 1.0, 5.04e-05, 0.0, 1.0, 0.9624, 0.0, 0.2717, 0.9624, 0.0, 0.2717, 0.9624, 0.0, 0.2717, 1.0, 0.0, -3.978e-06, 1.0, 0.0, 5.689e-07, 0.9624, 0.0, -0.2717, 0.9624, 0.0, -0.2717, 0.9624, 0.0, -0.2717, 2.685e-05, 0.0, -1.0, 5.04e-05, 0.0, -1.0, 5.04e-05, 0.0, -1.0, -0.9624, 0.0, -0.2717, -0.9624, 0.0, -0.2717, -0.9624, 0.0, -0.2717, -1.0, 0.0, 5.689e-07, -1.0, 0.0, -3.978e-06, -1.0, 0.0, -3.978e-06, -0.9624, 0.0, 0.2717, -0.9624, 0.0, 0.2717, -0.9624, 0.0, 0.2717, 5.04e-05, 0.0, 1.0, 2.685e-05, 0.0, 1.0, 2.685e-05, 0.0, 1.0, 0.9624, 0.0, 0.2717, 0.9624, 0.0, 0.2717, 0.9624, 0.0, 0.2717, 1.0, 0.0, -3.978e-06, 1.0, 0.0, 5.689e-07, 0.0, 1.0, 0.0, 0.0, 1.0, 0.0, 0.0, 1.0, 0.0, 0.0, 1.0, 0.0, 0.0, 1.0, 0.0, 0.0, 1.0, 0.0, 0.0, 1.0, 0.0, 0.0, 1.0, 0.0, 0.0, 1.0, 0.0, 0.0, 1.0, 0.0, 0.0, 1.0, 0.0, 0.0, 1.0, 0.0, 0.0, 1.0, 0.0, 0.0, 1.0, 0.0, 0.0, 1.0, 0.0, 0.0, 1.0, 0.0, 0.0, 1.0, 0.0, 0.0, 1.0, 0.0, 0.0, 1.0, 0.0, 0.0, 1.0, 0.0, 0.0, 1.0, 0.0, 0.0, 1.0, 0.0, 0.0, 1.0, 0.0, 0.0, 1.0, 0.0])] * 3)])
me_cylinder_3_5 = bpy.data.meshes.new('Cylinder_3_5')
me_cylinder_3_5.from_pydata([(-0.2593, -0.3861, 0.3233), (-0.2397, -0.3861, 0.5724), (-0.3067, -0.3861, 0.5724), (-0.3067, -0.3861, 0.2201), (-0.3541, -0.3861, 0.3233), (-0.3738, -0.3861, 0.5724), (-0.3541, -0.3861, 0.8216), (-0.3067, -0.3861, 0.9247), (-0.2593, -0.3861, 0.8216), (-0.2397, 0.2965, 0.5724), (-0.2593, 0.2965, 0.3233), (-0.3067, 0.2965, 0.2201), (-0.3541, 0.2965, 0.3233), (-0.3738, 0.2965, 0.5724), (-0.3541, 0.2965, 0.8216), (-0.3067, 0.2965, 0.9247), (-0.2593, 0.2965, 0.8216), (-0.3067, 0.2965, 0.5724)], [], [(0, 1, 2), (3, 0, 2), (4, 3, 2), (5, 4, 2), (6, 5, 2), (7, 6, 2), (8, 7, 2), (1, 8, 2), (9, 1, 0), (10, 0, 3), (11, 3, 4), (12, 4, 5), (13, 5, 6), (14, 6, 7), (15, 7, 8), (16, 8, 1), (9, 0, 10), (10, 3, 11), (11, 4, 12), (12, 5, 13), (13, 6, 14), (14, 7, 15), (15, 8, 16), (16, 1, 9), (17, 9, 10), (17, 10, 11), (17, 11, 12), (17, 12, 13), (17, 13, 14), (17, 14, 15), (17, 15, 16), (17, 16, 9)])
me_cylinder_3_5.polygons.foreach_set('use_smooth', [True] * 32)
_k = set([(0, 1), (0, 3), (1, 8), (3, 4), (4, 5), (5, 6), (6, 7), (7, 8), (9, 10), (9, 16), (10, 11), (11, 12), (12, 13), (13, 14), (14, 15), (15, 16)])
me_cylinder_3_5.attributes.new('sharp_edge', 'BOOLEAN', 'EDGE').data.foreach_set('value', [ (min(e.vertices), max(e.vertices)) in _k for e in me_cylinder_3_5.edges])
me_cylinder_3_5.materials.append(mat_ruby)
me_cylinder_3_5.use_remesh_preserve_volume = False
me_cylinder_3_5.use_remesh_preserve_attributes = False
me_cylinder_3_5.use_mirror_vertex_groups = False
me_cylinder_3_5.update()
me_cylinder_3_5.normals_split_custom_set([tuple(v) for v in zip(*[iter([0.0, -1.0, 0.0, 0.0, -1.0, 0.0, 0.0, -1.0, -1.705e-12, 0.0, -1.0, 0.0, 0.0, -1.0, 0.0, 0.0, -1.0, -1.705e-12, 0.0, -1.0, -2.132e-08, 0.0, -1.0, 0.0, 0.0, -1.0, -1.705e-12, 0.0, -1.0, -4.238e-12, 0.0, -1.0, -2.132e-08, 0.0, -1.0, -1.705e-12, 0.0, -1.0, 2.132e-08, 0.0, -1.0, -4.238e-12, 0.0, -1.0, -1.705e-12, 0.0, -1.0, 0.0, 0.0, -1.0, 2.132e-08, 0.0, -1.0, -1.705e-12, 0.0, -1.0, 0.0, 0.0, -1.0, 0.0, 0.0, -1.0, -1.705e-12, 0.0, -1.0, 0.0, 0.0, -1.0, 0.0, 0.0, -1.0, -1.705e-12, 1.0, 0.0, 5.186e-07, 1.0, 0.0, -3.64e-06, 0.9678, 0.0, -0.2519, 0.9678, 0.0, -0.2519, 0.9678, 0.0, -0.2519, -1.155e-05, 0.0, -1.0, 1.164e-05, 0.0, -1.0, -1.155e-05, 0.0, -1.0, -0.9678, 0.0, -0.2519, -0.9678, 0.0, -0.2519, -0.9678, 0.0, -0.2519, -1.0, 0.0, 5.186e-07, -1.0, 0.0, -3.64e-06, -1.0, 0.0, 5.186e-07, -0.9678, 0.0, 0.2519, -0.9678, 0.0, 0.2519, -0.9678, 0.0, 0.2519, 1.164e-05, 0.0, 1.0, -1.145e-05, 0.0, 1.0, 1.164e-05, 0.0, 1.0, 0.9678, 0.0, 0.2519, 0.9678, 0.0, 0.2519, 0.9678, 0.0, 0.2519, 1.0, 0.0, -3.64e-06, 1.0, 0.0, 5.186e-07, 0.9678, 0.0, -0.2519, 0.9678, 0.0, -0.2519, 0.9678, 0.0, -0.2519, -1.155e-05, 0.0, -1.0, 1.164e-05, 0.0, -1.0, 1.164e-05, 0.0, -1.0, -0.9678, 0.0, -0.2519, -0.9678, 0.0, -0.2519, -0.9678, 0.0, -0.2519, -1.0, 0.0, 5.186e-07, -1.0, 0.0, -3.64e-06, -1.0, 0.0, -3.64e-06, -0.9678, 0.0, 0.2519, -0.9678, 0.0, 0.2519, -0.9678, 0.0, 0.2519, 1.164e-05, 0.0, 1.0, -1.145e-05, 0.0, 1.0, -1.145e-05, 0.0, 1.0, 0.9678, 0.0, 0.2519, 0.9678, 0.0, 0.2519, 0.9678, 0.0, 0.2519, 1.0, 0.0, -3.64e-06, 1.0, 0.0, 5.186e-07, 0.0, 1.0, -4.524e-15, 0.0, 1.0, 1.048e-12, 0.0, 1.0, 5.33e-09, 0.0, 1.0, -4.524e-15, 0.0, 1.0, 5.33e-09, 0.0, 1.0, 0.0, 0.0, 1.0, -4.524e-15, 0.0, 1.0, 0.0, 0.0, 1.0, -5.33e-09, 0.0, 1.0, -4.524e-15, 0.0, 1.0, -5.33e-09, 0.0, 1.0, -1.059e-12, 0.0, 1.0, -4.524e-15, 0.0, 1.0, -1.059e-12, 0.0, 1.0, 5.33e-09, 0.0, 1.0, -4.524e-15, 0.0, 1.0, 5.33e-09, 0.0, 1.0, 0.0, 0.0, 1.0, -4.524e-15, 0.0, 1.0, 0.0, 0.0, 1.0, -5.33e-09, 0.0, 1.0, -4.524e-15, 0.0, 1.0, -5.33e-09, 0.0, 1.0, 1.048e-12])] * 3)])
me_cube_3 = bpy.data.meshes.new('Cube_3')
me_cube_3.from_pydata([(-0.915, 0.0, -0.075), (-0.965, 0.0, -0.075), (-0.94, 0.0, -0.075), (-0.915, 0.0, -0.075), (-0.965, 0.0, -0.075), (-0.915, 0.0, -0.075), (-0.915, 0.0, -0.075), (-0.915, 0.0, -0.075), (-0.94, 0.0, -0.075), (-0.965, 0.0, -0.075), (-0.965, 0.0, -0.075), (-0.965, 0.0, -0.075), (-0.94, 0.0, -0.075), (-0.94, 0.0, -0.075)], [], [(0, 1, 2), (3, 0, 2), (4, 3, 2), (1, 4, 2), (0, 3, 5), (3, 6, 5), (6, 7, 5), (7, 0, 5), (1, 0, 8), (0, 7, 8), (7, 9, 8), (9, 1, 8), (4, 1, 10), (1, 9, 10), (9, 11, 10), (11, 4, 10), (9, 7, 12), (7, 6, 12), (6, 11, 12), (11, 9, 12), (3, 4, 13), (4, 11, 13), (11, 6, 13), (6, 3, 13)])
me_cube_3.polygons.foreach_set('use_smooth', [True] * 24)
me_cube_3.materials.append(mat_brownlips)
me_cube_3.use_remesh_preserve_volume = False
me_cube_3.use_remesh_preserve_attributes = False
me_cube_3.use_mirror_vertex_groups = False
me_cube_3.update()
me_cube_3.normals_split_custom_set([tuple(v) for v in zip(*[iter([0.0, 0.0, 1.0, 0.0, 0.0, 1.0, 0.0, 0.0, 1.0, 0.0, 0.0, 1.0, 0.0, 0.0, 1.0, 0.0, 0.0, 1.0, 0.0, 0.0, 1.0, 0.0, 0.0, 1.0, 0.0, 0.0, 1.0, 0.0, 0.0, 1.0, 0.0, 0.0, 1.0, 0.0, 0.0, 1.0, 0.0, 0.0, 1.0, 0.0, 0.0, 1.0, 0.0, 0.0, 1.0, 0.0, 0.0, 1.0, 0.0, 0.0, 1.0, 0.0, 0.0, 1.0, 0.0, 0.0, 1.0, 0.0, 0.0, 1.0, 0.0, 0.0, 1.0, 0.0, 0.0, 1.0, 0.0, 0.0, 1.0, 0.0, 0.0, 1.0, 0.0, 0.0, 1.0, 0.0, 0.0, 1.0, 0.0, 0.0, 1.0, 0.0, 0.0, 1.0, 0.0, 0.0, 1.0, 0.0, 0.0, 1.0, 0.0, 0.0, 1.0, 0.0, 0.0, 1.0, 0.0, 0.0, 1.0, 0.0, 0.0, 1.0, 0.0, 0.0, 1.0, 0.0, 0.0, 1.0, 0.0, 0.0, 1.0, 0.0, 0.0, 1.0, 0.0, 0.0, 1.0, 0.0, 0.0, 1.0, 0.0, 0.0, 1.0, 0.0, 0.0, 1.0, 0.0, 0.0, 1.0, 0.0, 0.0, 1.0, 0.0, 0.0, 1.0, 0.0, 0.0, 1.0, 0.0, 0.0, 1.0, 0.0, 0.0, 1.0, 0.0, 0.0, 1.0, 0.0, 0.0, 1.0, 0.0, 0.0, 1.0, 0.0, 0.0, 1.0, 0.0, 0.0, 1.0, 0.0, 0.0, 1.0, 0.0, 0.0, 1.0, 0.0, 0.0, 1.0, 0.0, 0.0, 1.0, 0.0, 0.0, 1.0, 0.0, 0.0, 1.0, 0.0, 0.0, 1.0, 0.0, 0.0, 1.0, 0.0, 0.0, 1.0, 0.0, 0.0, 1.0, 0.0, 0.0, 1.0, 0.0, 0.0, 1.0, 0.0, 0.0, 1.0, 0.0, 0.0, 1.0, 0.0, 0.0, 1.0, 0.0, 0.0, 1.0, 0.0, 0.0, 1.0, 0.0, 0.0, 1.0, 0.0, 0.0, 1.0])] * 3)])

# ---- objects
ob_cylinder_3_1 = bpy.data.objects.new('Cylinder_3_1', me_cylinder_3_1)
ob_cylinder_3_4 = bpy.data.objects.new('Cylinder_3_4', me_cylinder_3_4)
ob_cube_1 = bpy.data.objects.new('Cube_1', me_cube_1)
ob_cube_5 = bpy.data.objects.new('Cube_5', me_cube_5)
ob_cube_1_1 = bpy.data.objects.new('Cube_1_1', me_cube_1_1)
ob_cube_1_3 = bpy.data.objects.new('Cube_1_3', me_cube_1_3)
ob_cube_2 = bpy.data.objects.new('Cube_2', me_cube_2)
ob_cube_1_2 = bpy.data.objects.new('Cube_1_2', me_cube_1_2)
ob_cylinder_3 = bpy.data.objects.new('Cylinder_3', me_cylinder_3)
ob_cylinder_3_7 = bpy.data.objects.new('Cylinder_3_7', me_cylinder_3_7)
ob_cylinder_3_6 = bpy.data.objects.new('Cylinder_3_6', me_cylinder_3_6)
ob_cylinder_3_3 = bpy.data.objects.new('Cylinder_3_3', me_cylinder_3_3)
ob_cylinder_3_2 = bpy.data.objects.new('Cylinder_3_2', me_cylinder_3_2)
ob_cylinder_3_5 = bpy.data.objects.new('Cylinder_3_5', me_cylinder_3_5)
ob_cube_3 = bpy.data.objects.new('Cube_3', me_cube_3)
ob_lamp = bpy.data.objects.new('Lamp', light_lamp)
ob_camera = bpy.data.objects.new('Camera', cam_camera)

# ---- transforms, parenting, visibility, modifiers, constraints
ob_cylinder_3_1.location = (0.0, 0.0, 0.0)
ob_cylinder_3_1.rotation_euler = (1.571, -0.0, 0.0)
ob_cylinder_3_1.lineart.crease_threshold = 0.0
ob_cylinder_3_4.location = (0.0, 0.0, 0.0)
ob_cylinder_3_4.rotation_euler = (1.571, -0.0, 0.0)
ob_cylinder_3_4.lineart.crease_threshold = 0.0
ob_cube_1.location = (0.0, 0.0, 0.0)
ob_cube_1.rotation_euler = (1.571, -0.0, 0.0)
ob_cube_1.lineart.crease_threshold = 0.0
ob_cube_5.location = (0.0, 0.0, 0.0)
ob_cube_5.rotation_euler = (1.571, -0.0, 0.0)
ob_cube_5.lineart.crease_threshold = 0.0
ob_cube_1_1.location = (0.0, 0.0, 0.0)
ob_cube_1_1.rotation_euler = (1.571, -0.0, 0.0)
ob_cube_1_1.lineart.crease_threshold = 0.0
ob_cube_1_3.location = (0.0, 0.0, 0.0)
ob_cube_1_3.rotation_euler = (1.571, -0.0, 0.0)
ob_cube_1_3.lineart.crease_threshold = 0.0
ob_cube_2.location = (0.0, 0.0, 0.0)
ob_cube_2.rotation_euler = (1.571, -0.0, 0.0)
ob_cube_2.lineart.crease_threshold = 0.0
ob_cube_1_2.location = (0.0, 0.0, 0.0)
ob_cube_1_2.rotation_euler = (1.571, -0.0, 0.0)
ob_cube_1_2.lineart.crease_threshold = 0.0
ob_cylinder_3.location = (0.0, 0.0, 0.0)
ob_cylinder_3.rotation_euler = (1.571, -0.0, 0.0)
ob_cylinder_3.lineart.crease_threshold = 0.0
ob_cylinder_3_7.location = (0.0, 0.0, 0.0)
ob_cylinder_3_7.rotation_euler = (1.571, -0.0, 0.0)
ob_cylinder_3_7.lineart.crease_threshold = 0.0
ob_cylinder_3_6.location = (0.0, 0.0, 0.0)
ob_cylinder_3_6.rotation_euler = (1.571, -0.0, 0.0)
ob_cylinder_3_6.lineart.crease_threshold = 0.0
ob_cylinder_3_3.location = (0.0, 0.0, 0.0)
ob_cylinder_3_3.rotation_euler = (1.571, -0.0, 0.0)
ob_cylinder_3_3.lineart.crease_threshold = 0.0
ob_cylinder_3_2.location = (0.0, 0.0, 0.0)
ob_cylinder_3_2.rotation_euler = (1.571, -0.0, 0.0)
ob_cylinder_3_2.lineart.crease_threshold = 0.0
ob_cylinder_3_5.location = (0.0, 0.0, 0.0)
ob_cylinder_3_5.rotation_euler = (1.571, -0.0, 0.0)
ob_cylinder_3_5.lineart.crease_threshold = 0.0
ob_cube_3.location = (0.0, 0.0, 0.0)
ob_cube_3.rotation_euler = (1.571, -0.0, 0.0)
ob_cube_3.lineart.crease_threshold = 0.0
ob_lamp.location = (4.076, 1.005, 5.904)
ob_lamp.rotation_euler = (0.6503, 0.05522, 1.866)
ob_lamp.lock_rotations_4d = False
ob_lamp.empty_display_type = 'ARROWS'
ob_lamp.color = (0.0, 0.0, 0.0, 0.0)
ob_lamp.lineart.crease_threshold = 0.0
ob_camera.location = (7.481, -6.508, 5.344)
ob_camera.rotation_euler = (1.109, 0.01082, 0.8149)
ob_camera.lock_rotations_4d = False
ob_camera.empty_display_type = 'ARROWS'
ob_camera.color = (0.0, 0.0, 0.0, 0.0)
ob_camera.display_type = 'WIRE'
ob_camera.lineart.crease_threshold = 0.0

# ---- collection membership
col_collection_1.objects.link(ob_cylinder_3_1)
col_collection_1.objects.link(ob_cylinder_3_4)
col_collection_1.objects.link(ob_cube_1)
col_collection_1.objects.link(ob_cube_5)
col_collection_1.objects.link(ob_cube_1_1)
col_collection_1.objects.link(ob_cube_1_3)
col_collection_1.objects.link(ob_cube_2)
col_collection_1.objects.link(ob_cube_1_2)
col_collection_1.objects.link(ob_cylinder_3)
col_collection_1.objects.link(ob_cylinder_3_7)
col_collection_1.objects.link(ob_cylinder_3_6)
col_collection_1.objects.link(ob_cylinder_3_3)
col_collection_1.objects.link(ob_cylinder_3_2)
col_collection_1.objects.link(ob_cylinder_3_5)
col_collection_1.objects.link(ob_cube_3)
col_collection_1.objects.link(ob_lamp)
col_collection_1.objects.link(ob_camera)

# ---- scene / render settings (as saved in the file)
scene.camera = ob_camera
scene.frame_start = 1; scene.frame_end = 250; scene.frame_set(1)
scene.render.engine = 'BLENDER_EEVEE_NEXT'
scene.render.resolution_percentage = 50
scene.render.dither_intensity = 0.0
scene.cycles.use_denoising = False
scene.cycles.samples = 10
scene.cycles.sampling_pattern = 'TABULATED_SOBOL'
scene.cycles.light_sampling_threshold = 0.0
scene.cycles.use_adaptive_sampling = False
scene.cycles.use_light_tree = False
scene.cycles.blur_glossy = 0.0
scene.cycles.pixel_filter_type = 'GAUSSIAN'
scene.cycles.sample_clamp_indirect = 0.0
scene.view_settings.view_transform = 'Standard'
bpy.context.view_layer.update()
